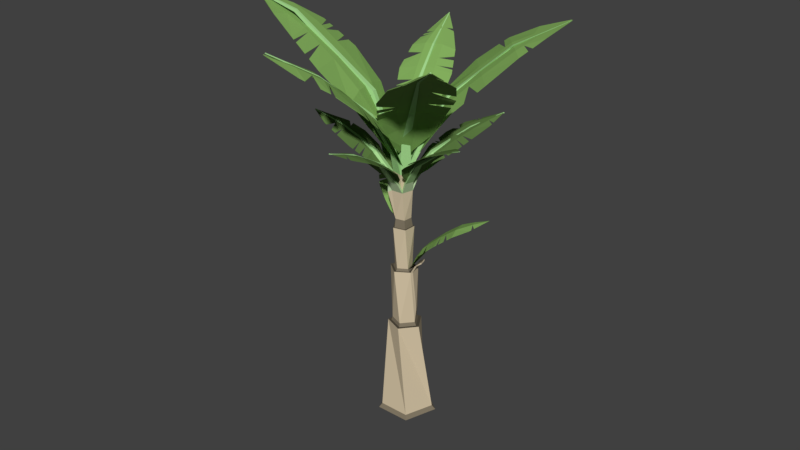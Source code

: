 # Source: BananaTree_Stage3_CameronChristianson.blend  (saved by Blender 2.79.0; exported with 4.5.12 LTS)
import bpy
from mathutils import Matrix  # noqa: F401  (used for matrix-valued properties, if any)

bpy.ops.wm.read_factory_settings(use_empty=True)
scene = bpy.context.scene
scene.name = 'Scene'

# ---- collections
col_collection_1 = bpy.data.collections.new('Collection 1'); scene.collection.children.link(col_collection_1)

# ---- materials (node trees are filled in below, after node groups)
mat_bananatree_brown_001 = bpy.data.materials.new('BananaTree_Brown_001')
mat_bananatree_brown_001.alpha_threshold = 0.0
mat_bananatree_brown_001.use_transparent_shadow = False
mat_bananatree_brown_001.diffuse_color = (0.6739, 0.5611, 0.3837, 1.0)
mat_bananatree_brown_001.specular_color = (1.0, 0.5482, 0.5381)
mat_bananatree_brown_001.roughness = 0.5
mat_bananatree_brown_001.specular_intensity = 0.181
mat_bananatree_brown_002 = bpy.data.materials.new('BananaTree_Brown_002')
mat_bananatree_brown_002.alpha_threshold = 0.0
mat_bananatree_brown_002.use_transparent_shadow = False
mat_bananatree_brown_002.diffuse_color = (0.214, 0.1796, 0.125, 1.0)
mat_bananatree_brown_002.specular_color = (1.0, 0.5482, 0.5381)
mat_bananatree_brown_002.roughness = 0.5
mat_bananatree_brown_002.specular_intensity = 0.181
mat_bananatree_brown_003 = bpy.data.materials.new('BananaTree_Brown_003')
mat_bananatree_brown_003.alpha_threshold = 0.0
mat_bananatree_brown_003.use_transparent_shadow = False
mat_bananatree_brown_003.diffuse_color = (0.08353, 0.07076, 0.05035, 1.0)
mat_bananatree_brown_003.specular_color = (1.0, 0.5482, 0.5381)
mat_bananatree_brown_003.roughness = 0.5
mat_bananatree_brown_003.specular_intensity = 0.181
mat_bananatree_green_001 = bpy.data.materials.new('BananaTree_Green_001')
mat_bananatree_green_001.alpha_threshold = 0.0
mat_bananatree_green_001.use_transparent_shadow = False
mat_bananatree_green_001.diffuse_color = (0.5021, 0.6739, 0.3864, 1.0)
mat_bananatree_green_001.specular_color = (1.0, 0.5482, 0.5381)
mat_bananatree_green_001.roughness = 0.5
mat_bananatree_green_001.specular_intensity = 0.181
mat_bananatree_green_002 = bpy.data.materials.new('BananaTree_Green_002')
mat_bananatree_green_002.alpha_threshold = 0.0
mat_bananatree_green_002.use_transparent_shadow = False
mat_bananatree_green_002.diffuse_color = (0.4411, 0.7484, 0.3189, 1.0)
mat_bananatree_green_002.specular_color = (1.0, 0.5482, 0.5381)
mat_bananatree_green_002.roughness = 0.5
mat_bananatree_green_002.specular_intensity = 0.181
mat_bananatree_green_003 = bpy.data.materials.new('BananaTree_Green_003')
mat_bananatree_green_003.alpha_threshold = 0.0
mat_bananatree_green_003.use_transparent_shadow = False
mat_bananatree_green_003.diffuse_color = (0.362, 0.65, 0.2644, 1.0)
mat_bananatree_green_003.specular_color = (1.0, 0.5482, 0.5381)
mat_bananatree_green_003.roughness = 0.5
mat_bananatree_green_003.specular_intensity = 0.181
mat_bananatree_leaves = bpy.data.materials.new('BananaTree_Leaves')
mat_bananatree_leaves.alpha_threshold = 0.0
mat_bananatree_leaves.use_transparent_shadow = False
mat_bananatree_leaves.diffuse_color = (0.1118, 0.2019, 0.05611, 1.0)
mat_bananatree_leaves.specular_color = (0.9697, 1.0, 0.6298)
mat_bananatree_leaves.roughness = 0.5
mat_bananatree_leaves.specular_intensity = 0.181
mat_bananatree_leaves_001 = bpy.data.materials.new('BananaTree_Leaves_001')
mat_bananatree_leaves_001.alpha_threshold = 0.0
mat_bananatree_leaves_001.use_transparent_shadow = False
mat_bananatree_leaves_001.diffuse_color = (0.2232, 0.4109, 0.1087, 1.0)
mat_bananatree_leaves_001.specular_color = (0.9697, 1.0, 0.6298)
mat_bananatree_leaves_001.roughness = 0.5
mat_bananatree_leaves_001.specular_intensity = 0.181
mat_bananatree_leaves_002 = bpy.data.materials.new('BananaTree_Leaves_002')
mat_bananatree_leaves_002.alpha_threshold = 0.0
mat_bananatree_leaves_002.use_transparent_shadow = False
mat_bananatree_leaves_002.diffuse_color = (0.384, 0.65, 0.1955, 1.0)
mat_bananatree_leaves_002.specular_color = (0.9697, 1.0, 0.6298)
mat_bananatree_leaves_002.roughness = 0.5
mat_bananatree_leaves_002.specular_intensity = 0.181

# ---- material node trees

# ---- world
world_world = bpy.data.worlds.new('World'); scene.world = world_world
world_world.color = (0.05088, 0.05088, 0.05088)
world_world.use_sun_shadow = False
world_world.sun_shadow_jitter_overblur = 0.0
world_world.cycles.sampling_method = 'MANUAL'

# ---- meshes
me_cylinder_003 = bpy.data.meshes.new('Cylinder.003')
me_cylinder_003.from_pydata([(-0.0705, -0.1254, 11.37), (-0.5236, -0.1092, 11.39), (-0.08492, -0.5492, 11.76), (-0.5203, -0.5334, 11.78), (-0.2601, 0.1034, 11.03), (-0.3414, 0.1056, 11.03), (-0.3162, -0.9123, 12.02), (-0.331, -0.9119, 12.02), (-0.2127, -0.108, 11.42), (-0.3929, -0.1016, 11.43), (-0.3936, -0.5258, 11.81), (-0.2231, -0.5319, 11.81), (-0.2743, 0.07726, 11.08), (-0.3153, 0.07838, 11.08), (-0.3268, -0.9036, 12.01), (-0.3208, -0.9038, 12.01), (-0.03507, -0.3373, 11.58), (-0.5609, -0.3183, 11.6), (-0.2161, -0.3185, 11.63), (-0.3914, -0.3122, 11.64), (-0.1777, -0.7313, 11.87), (-0.4423, -0.7218, 11.88), (-0.2716, -0.7156, 11.92), (-0.3598, -0.7125, 11.92), (-0.4589, -0.01168, 11.22), (-0.1272, -0.023, 11.21), (-0.3541, -0.002986, 11.26), (-0.2435, -0.006761, 11.26), (-0.04264, -0.2919, 11.54), (-0.04684, -0.2669, 11.51), (-0.05608, -0.2116, 11.46), (-0.06141, -0.1797, 11.43), (-0.214, -0.1908, 11.5), (-0.2153, -0.2683, 11.58), (-0.1608, -0.6983, 11.85), (-0.1161, -0.6104, 11.8), (-0.07825, -0.5209, 11.74), (-0.243, -0.6074, 11.85), (-0.222, -0.4982, 11.78), (-0.3928, -0.4538, 11.75), (-0.5318, -0.4729, 11.73), (-0.5239, -0.5148, 11.76), (0.01581, 0.2671, 11.47), (-0.157, -0.1655, 11.48), (0.4294, 0.09124, 11.85), (0.2631, -0.3245, 11.86), (-0.2794, 0.1766, 11.12), (-0.3097, 0.09888, 11.12), (0.7059, -0.268, 12.1), (0.7003, -0.2822, 12.1), (-0.04929, 0.134, 11.52), (-0.118, -0.03803, 11.52), (0.3007, -0.2008, 11.9), (0.3658, -0.03807, 11.9), (-0.2578, 0.1519, 11.18), (-0.2731, 0.1126, 11.18), (0.6937, -0.275, 12.09), (0.6959, -0.2692, 12.09), (0.2378, 0.2198, 11.68), (0.03708, -0.2823, 11.69), (0.1579, 0.04957, 11.73), (0.09095, -0.1178, 11.73), (0.5757, -0.06577, 11.96), (0.4747, -0.3184, 11.96), (0.529, -0.1528, 12.0), (0.4953, -0.237, 12.0), (-0.2327, -0.06276, 11.31), (-0.1067, 0.2541, 11.31), (-0.2038, 0.04004, 11.35), (-0.1618, 0.1457, 11.35), (-0.09518, -0.2027, 11.54), (-0.07434, -0.2153, 11.57), (-0.0398, -0.2361, 11.6), (0.004745, -0.2629, 11.65), (-0.06219, -0.05934, 11.57), (-0.04386, -0.06634, 11.59), (0.3055, 0.1744, 11.74), (0.1826, 0.2315, 11.63), (0.1444, 0.2397, 11.59), (0.05304, 0.09228, 11.62), (0.2075, 0.02866, 11.77), (0.4131, -0.2217, 11.96), (0.4019, -0.3205, 11.93), (0.4386, -0.3195, 11.94), (0.5509, -0.1681, 12.01), (0.6122, -0.1225, 12.0), (0.594, -0.09422, 11.98), (-0.3746, 0.5213, 11.51), (0.0454, 0.3078, 11.51), (-0.1589, 0.9113, 11.9), (0.2446, 0.7059, 11.9), (-0.2963, 0.2489, 11.13), (-0.2208, 0.2113, 11.13), (0.2292, 1.155, 12.1), (0.243, 1.148, 12.1), (-0.2393, 0.4611, 11.55), (-0.0723, 0.3762, 11.55), (0.1428, 0.7511, 11.92), (-0.01516, 0.8315, 11.92), (-0.2693, 0.2669, 11.19), (-0.2312, 0.248, 11.19), (0.2351, 1.142, 12.1), (0.2295, 1.145, 12.1), (-0.3062, 0.7348, 11.72), (0.1812, 0.4868, 11.72), (-0.1228, 0.6348, 11.74), (0.03971, 0.5522, 11.74), (0.01279, 1.041, 12.01), (0.2581, 0.9167, 12.01), (0.07955, 0.9509, 11.99), (0.1613, 0.9093, 11.99), (-0.06536, 0.2455, 11.34), (-0.373, 0.4013, 11.34), (-0.1591, 0.3015, 11.38), (-0.2617, 0.3534, 11.38), (0.09538, 0.3737, 11.59), (0.149, 0.4444, 11.67), (-0.006953, 0.4789, 11.66), (0.1501, 0.8136, 11.95), (0.2493, 0.7786, 11.94), (0.2514, 0.8129, 11.96), (-0.1809, 0.8849, 11.88), (-0.2036, 0.8577, 11.85), (-0.03666, 0.7922, 11.88), (-0.4253, -0.2325, 11.52), (-0.7054, 0.1713, 11.53), (-0.8053, -0.4894, 11.94), (-1.074, -0.1012, 11.95), (-0.3728, 0.06136, 11.13), (-0.4236, 0.1333, 11.13), (-1.277, -0.5241, 12.16), (-1.286, -0.5109, 12.16), (-0.5186, -0.1109, 11.57), (-0.6299, 0.04963, 11.57), (-1.003, -0.1933, 11.96), (-0.8974, -0.3452, 11.96), (-0.4051, 0.05749, 11.19), (-0.4307, 0.09375, 11.19), (-1.276, -0.5094, 12.15), (-1.272, -0.5147, 12.15), (-0.5877, -0.3977, 11.75), (-0.9127, 0.07104, 11.76), (-0.7063, -0.2154, 11.77), (-0.8146, -0.05917, 11.77), (-1.024, -0.5255, 12.06), (-1.188, -0.2896, 12.06), (-1.041, -0.4091, 12.04), (-1.096, -0.3304, 12.04), (-0.5776, 0.176, 11.35), (-0.3721, -0.1192, 11.34), (-0.518, 0.07757, 11.39), (-0.4495, -0.02082, 11.39), (-0.9477, -0.1541, 11.91), (-0.9742, -0.173, 11.93), (-1.003, -0.02487, 11.86), (-1.029, -0.05315, 11.89), (-1.046, -0.07052, 11.91), (-1.064, -0.09032, 11.93), (-0.9495, 0.03179, 11.8), (-0.9728, 0.006992, 11.83), (-0.8738, -0.1013, 11.83), (-0.7954, -0.276, 11.86), (-0.8722, -0.3281, 11.93), (-0.7899, -0.4829, 11.92), (-0.7699, -0.4745, 11.91), (-0.6956, -0.4431, 11.84), (-0.6609, -0.4285, 11.81), (-0.6506, 0.2558, 11.42), (-0.3734, 0.4778, 11.43), (-0.8624, 0.5291, 11.71), (-0.5959, 0.7423, 11.71), (-0.4175, 0.2037, 11.16), (-0.3682, 0.2439, 11.16), (-0.913, 0.872, 11.89), (-0.904, 0.8794, 11.89), (-0.5578, 0.3198, 11.46), (-0.4476, 0.408, 11.46), (-0.6677, 0.6745, 11.74), (-0.772, 0.5911, 11.74), (-0.423, 0.2285, 11.2), (-0.3981, 0.2487, 11.2), (-0.9023, 0.872, 11.89), (-0.9059, 0.8691, 11.89), (-0.782, 0.3713, 11.58), (-0.4602, 0.6289, 11.58), (-0.6654, 0.4543, 11.61), (-0.5582, 0.5401, 11.61), (-0.9014, 0.6885, 11.79), (-0.7395, 0.8182, 11.79), (-0.8381, 0.7289, 11.82), (-0.7841, 0.7721, 11.82), (-0.3603, 0.3806, 11.3), (-0.5629, 0.2179, 11.3), (-0.4185, 0.3235, 11.33), (-0.4861, 0.2692, 11.33), (-0.3995, 0.5231, 11.47), (-0.4128, 0.5463, 11.5), (-0.4786, 0.4451, 11.5), (-0.571, 0.5559, 11.63), (-0.6053, 0.598, 11.67), (-0.4827, 0.6476, 11.61), (-0.4956, 0.6585, 11.62), (-0.5356, 0.6919, 11.66), (-0.5577, 0.7104, 11.68), (-0.7559, 0.8243, 11.8), (-0.7787, 0.8328, 11.81), (-0.7912, 0.778, 11.82), (-0.8984, 0.6763, 11.78), (-0.892, 0.65, 11.77), (-0.8218, 0.6948, 11.8), (-0.8887, 0.6366, 11.76), (-0.8831, 0.6136, 11.75), (-0.8144, 0.6793, 11.79), (-0.8377, 0.4806, 11.67), (-0.811, 0.4282, 11.62), (-0.7272, 0.5336, 11.69), (-0.7256, 0.3218, 11.51), (-0.6983, 0.2978, 11.48), (-0.6834, 0.2847, 11.46), (-0.5994, 0.3717, 11.52), (-0.6128, 0.3885, 11.54), (-0.9512, 1.524, 12.13), (0.7545, 1.37, 12.14), (-0.7633, 3.185, 13.51), (0.8759, 3.036, 13.52), (-0.3253, 0.562, 10.85), (-0.01943, 0.5368, 10.85), (0.2136, 4.548, 14.38), (0.2695, 4.544, 14.38), (-0.4135, 1.437, 12.29), (0.2647, 1.376, 12.3), (0.4011, 3.041, 13.67), (-0.2405, 3.099, 13.67), (-0.2601, 0.6666, 11.04), (-0.1059, 0.6539, 11.04), (0.2509, 4.512, 14.36), (0.2284, 4.514, 14.36), (-1.016, 2.366, 12.88), (0.9638, 2.187, 12.9), (-0.3321, 2.266, 13.05), (0.3278, 2.206, 13.05), (-0.3631, 3.87, 13.88), (0.6331, 3.78, 13.89), (-0.007002, 3.799, 14.04), (0.3251, 3.769, 14.04), (0.4707, 0.9872, 11.54), (-0.778, 1.098, 11.53), (0.07845, 0.9834, 11.69), (-0.3377, 1.02, 11.69), (0.8173, 1.615, 12.37), (0.8494, 1.741, 12.48), (0.2825, 1.609, 12.51), (0.3364, 2.304, 13.12), (0.3594, 2.565, 13.32), (0.9492, 2.327, 13.0), (0.9408, 2.409, 13.06), (0.915, 2.659, 13.24), (0.9006, 2.797, 13.34), (0.5969, 3.856, 13.94), (0.5464, 3.962, 14.0), (0.3206, 3.814, 14.06), (-0.3937, 3.818, 13.85), (-0.4599, 3.704, 13.79), (-0.06474, 3.626, 13.95), (-0.4935, 3.647, 13.76), (-0.5511, 3.548, 13.7), (-0.09092, 3.548, 13.91), (-0.8409, 2.933, 13.31), (-0.9249, 2.661, 13.11), (-0.279, 2.748, 13.41), (-0.9882, 2.005, 12.56), (-0.9748, 1.83, 12.4), (-0.9674, 1.735, 12.32), (-0.382, 1.757, 12.58), (-0.3719, 1.86, 12.68), (-1.795, -0.9259, 12.61), (-1.42, 1.414, 12.65), (-3.958, -0.546, 14.65), (-3.596, 1.703, 14.69), (-0.6466, -0.08278, 10.71), (-0.5831, 0.3371, 10.72), (-5.704, 0.9102, 15.71), (-5.693, 0.9869, 15.72), (-1.711, -0.191, 12.84), (-1.562, 0.7394, 12.86), (-3.654, 1.143, 14.76), (-3.796, 0.2632, 14.74), (-0.7694, 0.01199, 10.99), (-0.7373, 0.2237, 10.99), (-5.653, 0.9589, 15.68), (-5.658, 0.928, 15.68), (-2.902, -0.9557, 13.72), (-2.467, 1.76, 13.76), (-2.705, 0.07458, 13.82), (-2.56, 0.9799, 13.83), (-4.835, 0.06116, 15.23), (-4.616, 1.428, 15.25), (-4.507, 0.523, 15.12), (-4.434, 0.9786, 15.13), (-0.9668, 1.002, 11.78), (-1.239, -0.7114, 11.75), (-1.086, 0.4609, 11.99), (-1.177, -0.1102, 11.98), (-3.334, 1.096, 14.49), (-3.489, 1.119, 14.62), (-3.096, 1.728, 14.28), (-3.281, 1.719, 14.43), (-3.395, 1.713, 14.52), (-3.525, 1.706, 14.63), (-2.724, 1.747, 13.97), (-2.887, 1.739, 14.1), (-2.904, 1.031, 14.12), (-3.214, 0.1626, 14.25), (-3.652, 0.2384, 14.62), (-3.883, -0.5749, 14.58), (-3.786, -0.6125, 14.5), (-3.426, -0.7525, 14.18), (-3.257, -0.8179, 14.03), (0.8991, 1.526, 12.54), (1.646, -0.6196, 12.52), (2.968, 2.166, 14.42), (3.685, 0.103, 14.41), (0.2462, 0.3141, 10.73), (0.3833, -0.0692, 10.72), (5.14, 1.718, 15.36), (5.165, 1.648, 15.36), (1.17, 0.8652, 12.74), (1.467, 0.01202, 12.74), (3.483, 0.6006, 14.49), (3.202, 1.408, 14.5), (0.4026, 0.2867, 10.99), (0.4717, 0.09351, 10.98), (5.118, 1.654, 15.33), (5.108, 1.683, 15.33), (1.859, 2.042, 13.57), (2.726, -0.4486, 13.55), (2.163, 1.082, 13.64), (2.452, 0.2516, 13.64), (4.004, 2.045, 14.94), (4.44, 0.7921, 14.93), (3.933, 1.507, 14.84), (4.078, 1.09, 14.83), (1.046, -0.4678, 11.71), (0.4968, 1.102, 11.72), (0.9091, 0.04077, 11.93), (0.726, 0.564, 11.93), (2.043, -0.5567, 12.9), (2.47, -0.4891, 13.31), (2.042, 0.1518, 13.26), (3.718, 0.7937, 14.63), (3.946, 0.3407, 14.59), (4.068, 0.4528, 14.67), (2.802, 2.147, 14.3), (2.631, 2.128, 14.16), (2.994, 1.343, 14.33), (1.406, -0.6624, 12.37), (-0.64, -1.59, 12.4), (2.273, -2.652, 14.2), (0.3056, -3.542, 14.23), (0.06335, 0.005835, 10.68), (-0.302, -0.1633, 10.68), (2.044, -4.823, 15.38), (1.977, -4.854, 15.38), (0.7369, -0.9075, 12.58), (-0.07672, -1.276, 12.6), (0.8511, -3.237, 14.43), (1.621, -2.889, 14.42), (0.05765, -0.1519, 10.94), (-0.1265, -0.2372, 10.94), (1.978, -4.807, 15.35), (2.005, -4.794, 15.35), (2.028, -1.567, 13.37), (-0.3468, -2.642, 13.41), (1.184, -1.891, 13.59), (0.3919, -2.25, 13.6), (2.261, -3.686, 14.7), (1.066, -4.227, 14.73), (1.81, -3.832, 14.92), (1.411, -4.013, 14.93), (-0.5666, -0.9808, 11.6), (0.9301, -0.3, 11.58), (-0.1208, -0.7197, 11.8), (0.3781, -0.4927, 11.79), (-0.5465, -1.925, 12.72), (-0.5151, -2.038, 12.83), (-0.4629, -2.225, 13.01), (-0.3956, -2.467, 13.24), (0.04848, -1.536, 12.87), (0.08958, -1.622, 12.95), (2.115, -1.95, 13.66), (1.874, -1.342, 13.12), (1.767, -1.186, 12.95), (0.9576, -1.393, 13.08), (1.288, -2.129, 13.79), (1.174, -3.685, 14.72), (0.8043, -3.992, 14.56), (0.9362, -4.111, 14.64), (1.835, -3.959, 14.97), (2.2, -4.005, 14.89), (2.23, -3.846, 14.8), (-0.2091, -1.74, 11.9), (-1.73, -0.1699, 11.99), (-1.66, -3.162, 13.78), (-3.121, -1.653, 13.86), (-0.1184, -0.3141, 10.24), (-0.3934, -0.03502, 10.25), (-3.666, -3.65, 15.03), (-3.717, -3.599, 15.03), (-0.6439, -1.204, 12.13), (-1.249, -0.5799, 12.16), (-2.653, -2.049, 14.04), (-2.081, -2.64, 14.0), (-0.2527, -0.3571, 10.49), (-0.3913, -0.2164, 10.5), (-3.675, -3.585, 15.0), (-3.654, -3.605, 15.0), (-0.7852, -2.593, 12.92), (-2.55, -0.7705, 13.02), (-1.35, -1.923, 13.15), (-1.938, -1.315, 13.18), (-2.586, -3.485, 14.32), (-3.474, -2.567, 14.37), (-2.858, -3.116, 14.54), (-3.155, -2.81, 14.55), (-1.186, -0.04834, 11.18), (-0.07094, -1.196, 11.12), (-0.791, -0.368, 11.36), (-0.4193, -0.7505, 11.34), (-0.662, -2.411, 12.7), (-0.5939, -2.31, 12.58), (-0.4435, -2.087, 12.32), (-0.3569, -1.959, 12.16), (-0.9217, -1.487, 12.53), (-1.182, -1.751, 12.91), (-2.418, -3.426, 14.22), (-1.971, -3.271, 13.96), (-1.543, -3.086, 13.66), (-2.4, -2.835, 14.22), (-1.965, -2.527, 13.87), (-2.412, -1.802, 13.75), (-2.96, -1.404, 13.62), (-3.071, -1.576, 13.79), (-0.0608, -0.1797, 11.44), (-0.06989, -0.1253, 11.39), (-0.3922, -0.1015, 11.44), (-0.523, -0.1091, 11.4), (-0.5232, -0.5148, 11.77), (-0.5197, -0.5334, 11.79), (-0.2225, -0.5319, 11.82), (-0.08431, -0.5491, 11.77), (-0.3146, 0.07844, 11.1), (-0.3408, 0.1056, 11.04), (-0.4583, -0.01161, 11.24), (-0.1266, -0.02294, 11.22), (-0.2595, 0.1034, 11.04), (-0.3202, -0.9037, 12.02), (-0.3156, -0.9122, 12.03), (-0.1155, -0.6104, 11.81), (-0.4417, -0.7217, 11.89), (-0.3304, -0.9118, 12.03), (-0.2121, -0.108, 11.43), (-0.393, -0.5257, 11.82), (-0.2737, 0.07733, 11.09), (-0.3261, -0.9036, 12.02), (-0.271, -0.7156, 11.93), (-0.3592, -0.7124, 11.93), (-0.3535, -0.002922, 11.27), (-0.2429, -0.006697, 11.27), (-0.2214, -0.4981, 11.79), (-0.3922, -0.4538, 11.77), (-0.07764, -0.5208, 11.75), (-0.03445, -0.3372, 11.6), (-0.5603, -0.3183, 11.61), (-0.2147, -0.2682, 11.59), (-0.2155, -0.3184, 11.64), (-0.3908, -0.3121, 11.65), (-0.177, -0.7312, 11.88), (-0.2424, -0.6073, 11.86), (-0.04203, -0.2919, 11.55), (-0.04622, -0.2668, 11.53), (-0.05547, -0.2115, 11.47), (-0.2134, -0.1908, 11.52), (-0.1602, -0.6982, 11.86), (-0.5312, -0.4728, 11.74), (0.145, 0.2397, 11.61), (0.01642, 0.2672, 11.49), (-0.1174, -0.03797, 11.53), (-0.1564, -0.1655, 11.49), (0.03769, -0.2823, 11.7), (0.2637, -0.3244, 11.87), (0.3664, -0.03801, 11.91), (0.43, 0.09131, 11.87), (-0.2725, 0.1127, 11.19), (-0.3091, 0.09894, 11.13), (-0.2321, -0.06269, 11.32), (-0.1061, 0.2541, 11.32), (-0.2787, 0.1767, 11.13), (0.6965, -0.2692, 12.1), (0.7065, -0.2679, 12.11), (0.5763, -0.0657, 11.97), (0.4753, -0.3184, 11.97), (0.7009, -0.2821, 12.11), (-0.04868, 0.1341, 11.53), (0.3013, -0.2007, 11.91), (-0.2572, 0.1519, 11.19), (0.6943, -0.2749, 12.1), (0.5515, -0.168, 12.03), (0.496, -0.237, 12.02), (-0.2031, 0.0401, 11.37), (-0.1611, 0.1457, 11.37), (0.2081, 0.02873, 11.78), (0.09156, -0.1177, 11.74), (0.4025, -0.3204, 11.94), (0.4137, -0.2216, 11.97), (0.005359, -0.2628, 11.66), (0.05366, 0.09235, 11.63), (0.1585, 0.04963, 11.74), (-0.04325, -0.06627, 11.61), (0.2384, 0.2198, 11.69), (0.5946, -0.09416, 11.99), (0.4393, -0.3194, 11.96), (0.5296, -0.1527, 12.01), (-0.09456, -0.2027, 11.56), (-0.07373, -0.2152, 11.58), (-0.03918, -0.236, 11.62), (-0.06158, -0.05928, 11.59), (0.3061, 0.1745, 11.75), (0.1832, 0.2316, 11.64), (0.6129, -0.1225, 12.01), (-0.3056, 0.7349, 11.74), (-0.374, 0.5214, 11.52), (-0.07169, 0.3763, 11.56), (0.04602, 0.3078, 11.52), (0.1818, 0.4869, 11.73), (0.2452, 0.706, 11.91), (-0.01455, 0.8316, 11.93), (-0.1583, 0.9114, 11.92), (-0.2306, 0.248, 11.2), (-0.2202, 0.2114, 11.14), (-0.06475, 0.2455, 11.35), (-0.3724, 0.4013, 11.35), (-0.2957, 0.249, 11.14), (0.2301, 1.145, 12.11), (0.2298, 1.155, 12.11), (0.01341, 1.041, 12.02), (0.2587, 0.9167, 12.02), (0.2436, 1.148, 12.11), (-0.2387, 0.4612, 11.56), (0.1434, 0.7512, 11.93), (-0.2687, 0.267, 11.2), (0.2357, 1.142, 12.11), (0.08016, 0.951, 12.0), (0.1619, 0.9094, 12.0), (-0.1585, 0.3016, 11.39), (-0.261, 0.3535, 11.39), (-0.03605, 0.7923, 11.9), (0.04032, 0.5523, 11.75), (-0.203, 0.8578, 11.86), (0.1496, 0.4444, 11.68), (-0.1222, 0.6349, 11.75), (-0.006339, 0.4789, 11.67), (0.2521, 0.8129, 11.97), (0.1507, 0.8136, 11.96), (0.09599, 0.3737, 11.6), (0.2499, 0.7786, 11.95), (-0.1803, 0.885, 11.89), (-0.5871, -0.3976, 11.76), (-0.4247, -0.2324, 11.53), (-0.6293, 0.0497, 11.58), (-0.7048, 0.1713, 11.54), (-1.063, -0.09026, 11.95), (-1.074, -0.1012, 11.96), (-0.8968, -0.3452, 11.97), (-0.8047, -0.4893, 11.95), (-0.4301, 0.09381, 11.2), (-0.423, 0.1333, 11.14), (-0.5769, 0.1761, 11.36), (-0.3714, -0.1191, 11.35), (-0.3722, 0.06142, 11.14), (-1.272, -0.5146, 12.16), (-1.276, -0.524, 12.17), (-1.024, -0.5254, 12.07), (-1.187, -0.2896, 12.07), (-1.285, -0.5109, 12.17), (-0.5179, -0.1108, 11.58), (-1.002, -0.1932, 11.97), (-0.4045, 0.05755, 11.2), (-1.275, -0.5093, 12.16), (-1.041, -0.409, 12.05), (-1.095, -0.3304, 12.05), (-0.5173, 0.07764, 11.4), (-0.4488, -0.02076, 11.4), (-0.8716, -0.3281, 11.94), (-0.9736, -0.1729, 11.94), (-0.6602, -0.4284, 11.82), (-0.9121, 0.0711, 11.77), (-0.7057, -0.2153, 11.78), (-0.814, -0.0591, 11.78), (-0.8731, -0.1013, 11.84), (-0.9471, -0.1541, 11.92), (-0.9722, 0.007057, 11.84), (-1.002, -0.02481, 11.87), (-1.029, -0.05308, 11.91), (-1.045, -0.07046, 11.93), (-0.9489, 0.03185, 11.81), (-0.7948, -0.2759, 11.87), (-0.7893, -0.4828, 11.94), (-0.7693, -0.4744, 11.92), (-0.695, -0.4431, 11.85), (-0.6828, 0.2847, 11.47), (-0.65, 0.2559, 11.43), (-0.447, 0.4081, 11.47), (-0.3728, 0.4778, 11.44), (-0.5571, 0.7105, 11.69), (-0.5953, 0.7424, 11.73), (-0.7714, 0.5912, 11.75), (-0.8618, 0.5292, 11.72), (-0.3975, 0.2488, 11.21), (-0.3676, 0.244, 11.17), (-0.3597, 0.3807, 11.31), (-0.5623, 0.2179, 11.31), (-0.4169, 0.2038, 11.17), (-0.9053, 0.8692, 11.9), (-0.9124, 0.8721, 11.9), (-0.8825, 0.6137, 11.76), (-0.7781, 0.8328, 11.83), (-0.9034, 0.8794, 11.9), (-0.5572, 0.3198, 11.47), (-0.6671, 0.6746, 11.76), (-0.4224, 0.2285, 11.21), (-0.9016, 0.8721, 11.9), (-0.8375, 0.7289, 11.83), (-0.7906, 0.7781, 11.84), (-0.4179, 0.3236, 11.34), (-0.4854, 0.2693, 11.34), (-0.7266, 0.5336, 11.7), (-0.6047, 0.5981, 11.68), (-0.8104, 0.4283, 11.64), (-0.7814, 0.3714, 11.59), (-0.4122, 0.5464, 11.51), (-0.4596, 0.6289, 11.6), (-0.6122, 0.3886, 11.55), (-0.6648, 0.4543, 11.62), (-0.478, 0.4452, 11.51), (-0.5576, 0.5402, 11.63), (-0.9008, 0.6886, 11.8), (-0.7389, 0.8182, 11.8), (-0.8212, 0.6949, 11.81), (-0.7835, 0.7721, 11.83), (-0.3989, 0.5232, 11.49), (-0.5704, 0.556, 11.64), (-0.482, 0.6477, 11.62), (-0.495, 0.6586, 11.63), (-0.535, 0.6919, 11.67), (-0.7553, 0.8243, 11.81), (-0.8978, 0.6764, 11.79), (-0.8137, 0.6794, 11.8), (-0.8913, 0.65, 11.78), (-0.8881, 0.6366, 11.77), (-0.8371, 0.4807, 11.68), (-0.725, 0.3218, 11.52), (-0.5988, 0.3718, 11.53), (-0.6977, 0.2978, 11.49), (-0.9668, 1.735, 12.33), (-0.9506, 1.524, 12.14), (0.2654, 1.376, 12.31), (0.7551, 1.37, 12.15), (0.9012, 2.797, 13.36), (0.8765, 3.036, 13.53), (-0.2399, 3.099, 13.68), (-0.7627, 3.185, 13.52), (-0.1053, 0.654, 11.06), (-0.01881, 0.5369, 10.86), (0.4713, 0.9873, 11.55), (-0.7773, 1.098, 11.54), (-0.3246, 0.562, 10.86), (0.229, 4.514, 14.37), (0.2142, 4.548, 14.39), (-0.5505, 3.548, 13.72), (0.547, 3.962, 14.02), (0.2701, 4.544, 14.39), (-0.4129, 1.437, 12.3), (0.4017, 3.041, 13.68), (-0.2595, 0.6667, 11.06), (0.2515, 4.512, 14.37), (-0.006388, 3.799, 14.05), (0.3212, 3.814, 14.07), (0.07907, 0.9834, 11.71), (-0.3371, 1.02, 11.7), (-0.2784, 2.749, 13.42), (0.36, 2.565, 13.33), (-0.9242, 2.661, 13.12), (-1.015, 2.366, 12.9), (0.85, 1.741, 12.5), (0.9644, 2.187, 12.91), (-0.3713, 1.861, 12.69), (-0.3315, 2.266, 13.06), (0.2831, 1.609, 12.52), (0.3285, 2.206, 13.06), (-0.3625, 3.87, 13.89), (0.6337, 3.78, 13.9), (-0.06413, 3.626, 13.96), (0.3257, 3.769, 14.05), (0.8179, 1.615, 12.38), (0.3371, 2.304, 13.14), (0.9498, 2.328, 13.01), (0.9414, 2.409, 13.07), (0.9156, 2.659, 13.25), (0.5975, 3.856, 13.95), (-0.3931, 3.818, 13.86), (-0.0903, 3.548, 13.92), (-0.4593, 3.704, 13.8), (-0.4929, 3.647, 13.77), (-0.8403, 2.933, 13.33), (-0.9876, 2.005, 12.57), (-0.3814, 1.757, 12.59), (-0.9741, 1.83, 12.42), (-2.902, -0.9556, 13.73), (-1.794, -0.9258, 12.62), (-1.561, 0.7395, 12.87), (-1.419, 1.414, 12.66), (-3.524, 1.706, 14.64), (-3.596, 1.703, 14.7), (-3.795, 0.2633, 14.76), (-3.957, -0.5459, 14.66), (-0.7367, 0.2237, 11.01), (-0.5825, 0.3372, 10.73), (-0.9662, 1.002, 11.79), (-1.238, -0.7113, 11.77), (-0.646, -0.08271, 10.73), (-5.657, 0.9281, 15.69), (-5.704, 0.9102, 15.73), (-4.834, 0.06123, 15.24), (-4.615, 1.428, 15.26), (-5.692, 0.9869, 15.73), (-1.711, -0.1909, 12.86), (-3.654, 1.143, 14.77), (-0.7688, 0.01205, 11.0), (-5.652, 0.959, 15.69), (-4.506, 0.5231, 15.14), (-4.433, 0.9787, 15.14), (-1.086, 0.4609, 12.0), (-1.176, -0.1102, 12.0), (-3.651, 0.2384, 14.63), (-3.488, 1.119, 14.63), (-3.257, -0.8178, 14.04), (-2.466, 1.76, 13.77), (-2.704, 0.07464, 13.83), (-2.559, 0.98, 13.84), (-2.903, 1.031, 14.13), (-3.334, 1.096, 14.5), (-2.886, 1.739, 14.12), (-3.095, 1.728, 14.29), (-3.28, 1.719, 14.44), (-3.394, 1.713, 14.53), (-2.723, 1.747, 13.98), (-3.213, 0.1626, 14.26), (-3.882, -0.5749, 14.59), (-3.786, -0.6124, 14.51), (-3.425, -0.7524, 14.19), (1.859, 2.042, 13.58), (0.8997, 1.526, 12.55), (1.468, 0.01209, 12.75), (1.647, -0.6195, 12.53), (2.726, -0.4485, 13.56), (3.686, 0.1031, 14.42), (3.202, 1.408, 14.51), (2.968, 2.166, 14.43), (0.4723, 0.09358, 11.0), (0.3839, -0.06913, 10.73), (1.047, -0.4677, 11.72), (0.4974, 1.102, 11.74), (0.2468, 0.3141, 10.74), (5.108, 1.683, 15.34), (5.14, 1.719, 15.37), (4.005, 2.045, 14.95), (4.441, 0.7922, 14.94), (5.165, 1.648, 15.37), (1.171, 0.8653, 12.76), (3.483, 0.6007, 14.5), (0.4032, 0.2868, 11.0), (5.118, 1.655, 15.34), (3.934, 1.508, 14.85), (4.079, 1.09, 14.85), (0.9097, 0.04083, 11.94), (0.7266, 0.564, 11.94), (2.995, 1.343, 14.34), (2.453, 0.2517, 13.65), (2.632, 2.128, 14.18), (2.47, -0.4891, 13.32), (2.164, 1.082, 13.65), (2.043, 0.1519, 13.27), (4.069, 0.4528, 14.68), (3.718, 0.7938, 14.64), (2.044, -0.5566, 12.91), (3.946, 0.3408, 14.6), (2.803, 2.147, 14.31), (1.767, -1.186, 12.96), (1.407, -0.6623, 12.38), (-0.07611, -1.276, 12.61), (-0.6394, -1.589, 12.41), (-0.3462, -2.642, 13.42), (0.3062, -3.542, 14.25), (1.622, -2.889, 14.43), (2.273, -2.652, 14.21), (-0.1259, -0.2371, 10.95), (-0.3014, -0.1632, 10.7), (-0.566, -0.9807, 11.61), (0.9307, -0.2999, 11.59), (0.06396, 0.005899, 10.69), (2.005, -4.794, 15.36), (2.044, -4.823, 15.39), (2.262, -3.686, 14.72), (1.066, -4.227, 14.74), (1.978, -4.854, 15.39), (0.7375, -0.9074, 12.6), (0.8517, -3.237, 14.44), (0.05826, -0.1519, 10.95), (1.978, -4.807, 15.36), (1.836, -3.958, 14.99), (1.412, -4.013, 14.94), (-0.1202, -0.7196, 11.81), (0.3787, -0.4927, 11.81), (1.289, -2.129, 13.8), (0.3925, -2.25, 13.61), (0.8049, -3.992, 14.57), (1.175, -3.685, 14.73), (-0.395, -2.467, 13.25), (0.9582, -1.393, 13.09), (1.184, -1.891, 13.6), (0.0902, -1.622, 12.97), (2.029, -1.567, 13.38), (2.231, -3.846, 14.81), (0.9368, -4.111, 14.65), (1.81, -3.832, 14.93), (-0.5459, -1.925, 12.74), (-0.5145, -2.038, 12.84), (-0.4623, -2.225, 13.02), (0.0491, -1.536, 12.88), (2.115, -1.95, 13.67), (1.874, -1.342, 13.13), (2.201, -4.005, 14.91), (-0.3563, -1.959, 12.18), (-0.2085, -1.74, 11.91), (-1.248, -0.5799, 12.17), (-1.73, -0.1698, 12.0), (-3.071, -1.576, 13.8), (-3.12, -1.653, 13.87), (-2.08, -2.64, 14.02), (-1.659, -3.162, 13.79), (-0.3907, -0.2163, 10.51), (-0.3928, -0.03496, 10.26), (-1.186, -0.04828, 11.19), (-0.07033, -1.196, 11.13), (-0.1178, -0.314, 10.25), (-3.654, -3.605, 15.01), (-3.666, -3.65, 15.04), (-1.97, -3.271, 13.97), (-3.473, -2.567, 14.38), (-3.716, -3.599, 15.05), (-0.6432, -1.204, 12.14), (-2.652, -2.049, 14.05), (-0.2521, -0.357, 10.51), (-3.674, -3.585, 15.01), (-2.858, -3.116, 14.55), (-3.154, -2.81, 14.57), (-0.7904, -0.3679, 11.37), (-0.4187, -0.7504, 11.35), (-1.965, -2.526, 13.88), (-2.411, -1.802, 13.76), (-1.542, -3.086, 13.68), (-0.7846, -2.593, 12.93), (-2.55, -0.7705, 13.03), (-1.181, -1.751, 12.92), (-1.35, -1.923, 13.16), (-1.938, -1.315, 13.2), (-2.585, -3.485, 14.33), (-2.399, -2.835, 14.24), (-0.6614, -2.411, 12.71), (-0.5933, -2.31, 12.59), (-0.4429, -2.087, 12.33), (-0.9211, -1.487, 12.54), (-2.417, -3.426, 14.24), (-2.959, -1.404, 13.64), (0.1681, -0.1817, 9.969), (0.04659, 0.2251, 9.974), (-0.1813, -0.423, 9.97), (-0.5187, -0.1654, 9.974), (-0.3779, 0.2352, 9.977), (0.03402, -0.1361, 10.19), (-0.03917, 0.1088, 10.2), (-0.1841, -0.2789, 10.21), (-0.3882, -0.124, 10.21), (-0.296, 0.1147, 10.2), (1.303, 0.2999, 12.59), (1.227, 0.5406, 12.59), (1.244, 0.343, 12.75), (1.198, 0.488, 12.75), (0.3177, -1.136, 12.58), (0.5039, -1.006, 12.57), (0.3193, -1.064, 12.72), (0.4314, -0.9854, 12.71), (-1.166, -0.8816, 12.23), (-0.9859, -1.017, 12.22), (-1.095, -0.8705, 12.35), (-0.9869, -0.9521, 12.35), (-1.35, 0.509, 12.56), (-1.444, 0.2477, 12.56), (-1.31, 0.4203, 12.72), (-1.367, 0.2633, 12.72), (-0.1016, 1.324, 12.12), (-0.3452, 1.329, 12.12), (-0.1511, 1.258, 12.26), (-0.2978, 1.262, 12.26), (-0.6298, -0.08386, 10.57), (-0.5242, 0.2167, 10.58), (-0.5445, -0.04964, 10.78), (-0.4825, 0.1323, 10.79), (-0.5016, -0.2327, 10.86), (-0.3489, -0.3489, 10.85), (-0.5877, -0.2653, 10.66), (-0.3358, -0.4582, 10.66), (-0.01955, 0.3066, 10.72), (-0.2114, 0.3112, 10.72), (0.04482, 0.3939, 10.55), (-0.2738, 0.4015, 10.55), (0.09975, -0.1698, 11.18), (-0.1625, -0.3509, 11.18), (0.0002524, -0.1357, 11.36), (-0.1578, -0.2448, 11.36), (0.2232, -0.0954, 10.69), (0.1683, 0.08845, 10.69), (0.2327, 0.1758, 10.53), (0.3239, -0.1296, 10.52), (3.316, 0.9932, 14.5), (3.279, 1.072, 14.49), (3.318, 0.9652, 14.55), (3.304, 1.012, 14.55), (1.145, -3.177, 14.45), (1.22, -3.117, 14.45), (1.15, -3.15, 14.5), (1.196, -3.116, 14.49), (-2.409, -2.348, 14.01), (-2.336, -2.403, 14.01), (-2.38, -2.34, 14.06), (-2.336, -2.373, 14.06), (-4.184, 0.6464, 15.21), (-4.246, 0.5053, 15.21), (-4.171, 0.6016, 15.3), (-4.205, 0.5165, 15.3), (0.1209, 3.042, 13.64), (0.01046, 3.044, 13.64), (0.09857, 3.012, 13.7), (0.0321, 3.013, 13.69), (5.12, 1.653, 15.33), (5.107, 1.694, 15.33), (5.123, 1.648, 15.35), (5.115, 1.673, 15.35), (1.979, -4.881, 15.4), (2.032, -4.845, 15.4), (1.979, -4.858, 15.43), (2.011, -4.836, 15.43), (-3.691, -3.54, 15.06), (-3.644, -3.576, 15.06), (-3.671, -3.534, 15.09), (-3.643, -3.556, 15.09), (-5.685, 0.9817, 15.69), (-5.71, 0.9078, 15.69), (-5.669, 0.9569, 15.73), (-5.685, 0.9153, 15.73), (0.2711, 4.569, 14.39), (0.2227, 4.569, 14.39), (0.2724, 4.589, 14.42), (0.2417, 4.589, 14.42), (0.06608, -0.1411, 9.31), (-0.0206, 0.149, 9.314), (-0.183, -0.3132, 9.31), (-0.4237, -0.1295, 9.314), (-0.3233, 0.1562, 9.316), (-0.1242, 0.002525, 10.74), (-0.1585, 0.1171, 10.74), (-0.2263, -0.06428, 10.75), (-0.3218, 0.008227, 10.75), (-0.2787, 0.1199, 10.75), (-0.2097, 0.1486, 11.23), (-0.2336, 0.2796, 11.21), (-0.3319, 0.08635, 11.23), (-0.429, 0.1773, 11.21), (-0.3666, 0.2958, 11.2), (0.914, 0.4608, 7.067), (0.6075, -0.8255, 7.076), (2.162, 0.1332, 8.13), (1.867, -1.103, 8.139), (0.1095, 0.08903, 6.079), (0.05643, -0.1419, 6.078), (3.096, -0.7642, 8.804), (3.086, -0.8064, 8.804), (0.7878, 0.05954, 7.192), (0.6659, -0.4519, 7.195), (1.923, -0.7405, 8.258), (2.039, -0.2567, 8.254), (0.1823, 0.02767, 6.229), (0.1555, -0.08874, 6.228), (3.064, -0.7888, 8.786), (3.068, -0.7718, 8.786), (1.565, 0.417, 7.649), (1.209, -1.076, 7.66), (1.412, -0.09445, 7.775), (1.293, -0.5921, 7.778), (2.642, -0.2485, 8.418), (2.463, -0.9997, 8.424), (2.548, -0.5127, 8.542), (2.488, -0.7631, 8.544), (0.3463, -0.5663, 6.61), (0.5693, 0.3756, 6.606), (0.3868, -0.2661, 6.731), (0.4611, 0.04781, 6.729), (0.7879, -0.9007, 7.251), (0.8801, -0.9391, 7.341), (0.8421, -0.4913, 7.359), (1.367, -0.6095, 7.835), (1.565, -0.656, 7.985), (1.317, -1.08, 7.739), (1.38, -1.083, 7.785), (1.574, -1.091, 7.926), (1.682, -1.095, 8.004), (2.525, -0.9805, 8.461), (2.611, -0.9536, 8.514), (2.523, -0.7647, 8.558), (2.605, -0.2192, 8.396), (2.526, -0.1561, 8.348), (2.422, -0.4494, 8.471), (2.485, -0.1241, 8.324), (2.416, -0.06911, 8.283), (2.365, -0.4207, 8.439), (1.979, 0.2204, 7.982), (1.78, 0.3147, 7.823), (1.775, -0.1885, 8.053), (1.286, 0.4358, 7.4), (1.15, 0.4449, 7.279), (1.077, 0.4499, 7.213), (1.029, 3.958e-05, 7.417), (1.107, -0.01917, 7.49), (-1.018, 0.5006, 8.485), (-0.2144, 1.004, 8.469), (-1.531, 1.39, 9.104), (-0.759, 1.873, 9.089), (-0.4032, 0.2392, 7.812), (-0.2598, 0.3302, 7.807), (-1.58, 2.363, 9.347), (-1.554, 2.38, 9.346), (-0.7816, 0.6855, 8.565), (-0.4621, 0.8856, 8.558), (-0.9455, 1.75, 9.127), (-1.248, 1.56, 9.133), (-0.4155, 0.3211, 7.909), (-0.3432, 0.367, 7.906), (-1.551, 2.359, 9.336), (-1.561, 2.352, 9.336), (-1.351, 0.9023, 8.833), (-0.418, 1.486, 8.814), (-0.9912, 1.121, 8.86), (-0.6803, 1.315, 8.854), (-1.595, 1.85, 9.246), (-1.126, 2.144, 9.237), (-1.367, 1.866, 9.22), (-1.21, 1.964, 9.217), (-0.193, 0.6969, 8.175), (-0.7807, 0.3281, 8.188), (-0.3946, 0.6074, 8.264), (-0.5905, 0.4844, 8.268), (-0.868, 1.623, 9.047), (-0.9054, 1.684, 9.086), (-0.6079, 1.701, 8.967), (-0.6638, 1.765, 9.012), (-0.6982, 1.804, 9.04), (-0.7374, 1.848, 9.071), (-0.4957, 1.574, 8.877), (-0.5448, 1.63, 8.916), (-0.7637, 1.452, 8.94), (-1.111, 1.326, 8.987), (-1.214, 1.502, 9.097), (-1.519, 1.355, 9.084), (-1.502, 1.311, 9.06), (-1.44, 1.144, 8.967), (-1.411, 1.066, 8.924), (1.077, 0.4494, 7.222), (0.914, 0.4603, 7.076), (0.6659, -0.4524, 7.205), (0.6075, -0.826, 7.085), (1.682, -1.096, 8.014), (1.867, -1.103, 8.148), (2.039, -0.2572, 8.264), (2.162, 0.1328, 8.139), (0.1555, -0.08922, 6.238), (0.05641, -0.1424, 6.087), (0.3463, -0.5667, 6.619), (0.5693, 0.3751, 6.615), (0.1095, 0.08855, 6.088), (3.068, -0.7722, 8.795), (3.096, -0.7647, 8.813), (2.416, -0.06959, 8.292), (2.611, -0.9541, 8.524), (3.086, -0.8069, 8.813), (0.7878, 0.05907, 7.201), (1.923, -0.741, 8.268), (0.1823, 0.0272, 6.238), (3.064, -0.7892, 8.795), (2.548, -0.5132, 8.551), (2.523, -0.7651, 8.568), (0.3868, -0.2666, 6.74), (0.4611, 0.04734, 6.739), (1.775, -0.189, 8.062), (1.564, -0.6565, 7.994), (1.78, 0.3142, 7.832), (1.565, 0.4165, 7.659), (0.8801, -0.9396, 7.35), (1.209, -1.076, 7.669), (1.107, -0.01965, 7.499), (1.412, -0.09493, 7.784), (0.8421, -0.4918, 7.368), (1.293, -0.5926, 7.788), (2.642, -0.249, 8.428), (2.463, -1.0, 8.433), (2.422, -0.4499, 8.48), (2.488, -0.7636, 8.553), (0.7879, -0.9012, 7.261), (1.367, -0.61, 7.844), (1.317, -1.081, 7.749), (1.38, -1.083, 7.794), (1.574, -1.091, 7.935), (2.525, -0.981, 8.471), (2.605, -0.2197, 8.406), (2.365, -0.4212, 8.448), (2.526, -0.1566, 8.358), (2.485, -0.1245, 8.334), (1.979, 0.22, 7.991), (1.286, 0.4353, 7.409), (1.029, -0.0004368, 7.426), (1.15, 0.4444, 7.288), (-1.351, 0.903, 8.838), (-1.018, 0.5014, 8.49), (-0.4623, 0.8863, 8.563), (-0.2146, 1.004, 8.474), (-0.7377, 1.849, 9.076), (-0.7592, 1.874, 9.093), (-1.248, 1.561, 9.138), (-1.532, 1.39, 9.108), (-0.3434, 0.3677, 7.911), (-0.2601, 0.331, 7.812), (-0.1932, 0.6977, 8.18), (-0.7809, 0.3288, 8.193), (-0.4034, 0.24, 7.817), (-1.562, 2.353, 9.341), (-1.58, 2.364, 9.351), (-1.595, 1.851, 9.251), (-1.126, 2.144, 9.241), (-1.554, 2.381, 9.35), (-0.7818, 0.6863, 8.57), (-0.9457, 1.75, 9.132), (-0.4157, 0.3219, 7.913), (-1.551, 2.359, 9.341), (-1.367, 1.867, 9.224), (-1.21, 1.965, 9.221), (-0.3948, 0.6081, 8.269), (-0.5907, 0.4852, 8.273), (-1.214, 1.503, 9.102), (-0.9056, 1.685, 9.09), (-1.412, 1.067, 8.929), (-0.4182, 1.487, 8.819), (-0.9914, 1.121, 8.865), (-0.6805, 1.316, 8.859), (-0.7639, 1.452, 8.945), (-0.8682, 1.623, 9.052), (-0.545, 1.631, 8.921), (-0.6081, 1.702, 8.972), (-0.6641, 1.766, 9.017), (-0.6985, 1.805, 9.045), (-0.4959, 1.575, 8.882), (-1.111, 1.327, 8.992), (-1.519, 1.356, 9.089), (-1.502, 1.311, 9.064), (-1.441, 1.145, 8.972), (0.4641, 1.056, -0.0004234), (0.3925, 0.4606, 3.785), (1.143, -0.1123, -0.002273), (0.5015, -0.3126, 3.783), (0.2424, -1.125, -0.001812), (-0.2004, -0.6617, 3.784), (-0.9936, -0.5828, 0.00219), (-0.7435, -0.1039, 3.787), (-0.8564, 0.7646, 0.002316), (-0.3768, 0.5894, 3.787), (0.3832, -0.253, 3.773), (0.2953, 0.3737, 3.775), (-0.1873, -0.5353, 3.774), (-0.6287, -0.08263, 3.776), (-0.33, 0.4789, 3.776), (0.1862, -0.3358, 6.063), (0.2661, 0.2636, 6.069), (-0.4064, -0.4506, 6.074), (-0.6931, 0.07792, 6.087), (-0.2774, 0.5192, 6.084), (0.103, -0.2584, 6.04), (0.1655, 0.2095, 6.045), (-0.362, -0.347, 6.048), (-0.5876, 0.06639, 6.059), (-0.2613, 0.4102, 6.057), (-0.01136, -0.3578, 7.783), (0.2048, 0.07173, 7.786), (-0.4864, -0.2853, 7.792), (-0.5638, 0.1891, 7.8), (-0.1366, 0.4097, 7.797), (-0.03927, -0.3061, 7.784), (0.1466, 0.06304, 7.787), (-0.4477, -0.2436, 7.792), (-0.5143, 0.1641, 7.799), (-0.147, 0.3536, 7.796), (-0.1192, -0.3731, 9.237), (0.1625, -0.01195, 9.24), (-0.5497, -0.2167, 9.239), (-0.5341, 0.241, 9.243), (-0.09388, 0.3676, 9.244), (-0.1616, -0.2266, 9.408), (0.008066, -0.009217, 9.41), (-0.4208, -0.1325, 9.41), (-0.4113, 0.1431, 9.412), (-0.1463, 0.2193, 9.412), (0.4943, -0.8779, 10.55), (0.6629, -0.6618, 10.55), (0.469, -0.7904, 10.66), (0.5705, -0.6603, 10.66), (-0.7972, -1.048, 10.52), (-0.5684, -1.131, 10.52), (-0.7286, -1.003, 10.62), (-0.5909, -1.053, 10.61), (-1.225, 0.1102, 10.54), (-1.234, -0.1336, 10.54), (-1.16, 0.05796, 10.64), (-1.165, -0.08883, 10.64), (-0.3786, 0.9571, 10.48), (-0.6654, 0.8746, 10.48), (-0.4127, 0.8604, 10.6), (-0.5854, 0.8107, 10.6), (0.8457, 0.3783, 10.53), (0.6985, 0.5963, 10.53), (0.757, 0.3798, 10.63), (0.6684, 0.511, 10.63), (-0.5047, 0.3596, 9.663), (-0.1742, 0.4546, 9.663), (-0.4125, 0.286, 9.797), (-0.2135, 0.3432, 9.797), (-0.5475, 0.0962, 9.822), (-0.5546, -0.1107, 9.82), (-0.6397, 0.1698, 9.688), (-0.6514, -0.1738, 9.685), (0.1977, 0.09701, 9.82), (0.0818, 0.2685, 9.822), (0.3136, 0.09507, 9.686), (0.1211, 0.38, 9.688), (-0.2734, -0.5563, 9.67), (-0.5966, -0.4389, 9.672), (-0.3051, -0.4465, 9.806), (-0.4997, -0.3758, 9.807), (-0.004216, -0.3677, 9.803), (0.1231, -0.2045, 9.804), (0.239, -0.2064, 9.669), (0.02755, -0.4775, 9.667), (0.4109, 0.9258, 0.1533), (0.9998, -0.1064, 0.1515), (0.1999, -0.9911, 0.1518), (-0.8833, -0.5055, 0.1557), (-0.7527, 0.6789, 0.1559), (-0.5844, -0.06484, 3.914), (-0.3091, 0.434, 3.914), (0.3211, -0.2308, 3.91), (-0.1945, -0.4762, 3.911), (0.2505, 0.3317, 3.911), (0.1137, 0.1724, 6.14), (0.05258, -0.2218, 6.136), (-0.5274, 0.06617, 6.153), (-0.2448, 0.3504, 6.15), (-0.3431, -0.2876, 6.144), (-0.4195, -0.203, 8.126), (-0.4694, 0.1468, 8.13), (0.09408, 0.04869, 8.123), (-0.07128, -0.2636, 8.122), (-0.152, 0.3023, 8.129), (1.499, -1.623, 11.45), (1.553, -1.553, 11.45), (1.491, -1.595, 11.48), (1.523, -1.553, 11.48), (-1.293, -2.279, 11.36), (-1.197, -2.314, 11.35), (-1.264, -2.26, 11.4), (-1.207, -2.281, 11.39), (-2.438, 0.1273, 11.41), (-2.441, 0.02864, 11.41), (-2.411, 0.1062, 11.45), (-2.413, 0.04676, 11.45), (-0.8008, 2.133, 11.29), (-0.9668, 2.085, 11.29), (-0.8206, 2.077, 11.35), (-0.9205, 2.048, 11.35), (2.0, 1.121, 11.38), (1.933, 1.22, 11.39), (1.959, 1.122, 11.43), (1.919, 1.181, 11.43), (2.326, -2.305, 11.92), (2.355, -2.269, 11.92), (2.322, -2.29, 11.93), (2.339, -2.268, 11.93), (-1.759, -3.315, 11.78), (-1.695, -3.338, 11.78), (-1.74, -3.302, 11.8), (-1.701, -3.316, 11.8), (-3.477, 0.1908, 11.86), (-3.479, 0.1267, 11.86), (-3.46, 0.1771, 11.88), (-3.461, 0.1385, 11.88), (-1.152, 3.139, 11.69), (-1.232, 3.116, 11.69), (-1.162, 3.112, 11.73), (-1.21, 3.098, 11.73), (3.005, 1.743, 11.82), (2.975, 1.789, 11.82), (2.987, 1.743, 11.84), (2.968, 1.771, 11.84), (-1.363, -0.6026, 10.52), (-1.267, 0.6398, 10.55), (-2.513, -0.52, 11.32), (-2.419, 0.6739, 11.35), (-0.7247, -0.1031, 9.808), (-0.7093, 0.1198, 9.812), (-3.475, 0.153, 11.85), (-3.473, 0.1938, 11.85), (-1.298, -0.2147, 10.61), (-1.26, 0.2793, 10.63), (-2.412, 0.3243, 11.43), (-2.448, -0.143, 11.41), (-0.7931, -0.06194, 9.917), (-0.7853, 0.05041, 9.92), (-3.451, 0.1812, 11.84), (-3.452, 0.1648, 11.84), (-1.943, -0.6787, 10.95), (-1.83, 0.7633, 10.99), (-1.869, -0.1843, 11.05), (-1.831, 0.2963, 11.06), (-2.999, -0.2461, 11.55), (-2.942, 0.4795, 11.57), (-2.944, 0.009507, 11.64), (-2.925, 0.2514, 11.65), (-1.012, 0.4533, 10.21), (-1.081, -0.4562, 10.18), (-0.9985, 0.1638, 10.29), (-1.022, -0.1393, 10.28), (-1.819, -0.6624, 10.86), (-1.75, -0.6534, 10.81), (-1.599, -0.6336, 10.69), (-1.512, -0.6222, 10.63), (-1.523, -0.2028, 10.78), (-1.733, -0.1916, 10.94), (-2.911, -0.2957, 11.51), (-2.677, -0.4279, 11.4), (-2.437, -0.5413, 11.27), (-2.652, -0.08039, 11.51), (-2.357, -0.1496, 11.36), (-2.216, 0.3149, 11.3), (-2.253, 0.6991, 11.25), (-2.368, 0.6816, 11.32), (-0.02057, -1.294, 10.38), (-1.271, -0.7326, 10.4), (-0.5749, -2.494, 11.22), (-1.777, -1.954, 11.24), (-0.2627, -0.4095, 9.618), (-0.4876, -0.3107, 9.619), (-1.656, -3.266, 11.75), (-1.697, -3.248, 11.75), (-0.4024, -1.087, 10.48), (-0.8997, -0.8635, 10.49), (-1.416, -2.08, 11.32), (-0.9458, -2.292, 11.32), (-0.3363, -0.4706, 9.735), (-0.4497, -0.4208, 9.736), (-1.676, -3.23, 11.74), (-1.659, -3.237, 11.74), (-0.1797, -1.944, 10.84), (-1.631, -1.292, 10.86), (-0.6687, -1.688, 10.94), (-1.152, -1.471, 10.95), (-1.051, -2.906, 11.45), (-1.781, -2.579, 11.46), (-1.299, -2.759, 11.54), (-1.543, -2.65, 11.55), (-0.9656, -0.5201, 10.04), (-0.0496, -0.9294, 10.02), (-0.6654, -0.6185, 10.13), (-0.3601, -0.7549, 10.12), (-1.386, -0.9109, 10.55), (-1.424, -0.971, 10.6), (-1.489, -1.071, 10.68), (-1.571, -1.199, 10.78), (-0.9672, -1.026, 10.61), (-0.9894, -1.079, 10.65), (-0.3192, -2.138, 10.97), (-0.1401, -1.782, 10.72), (-0.1128, -1.67, 10.64), (-0.534, -1.384, 10.71), (-0.7348, -1.832, 11.03), (-1.489, -2.409, 11.45), (-1.78, -2.364, 11.38), (-1.78, -2.472, 11.42), (-1.347, -2.822, 11.57), (-1.221, -3.007, 11.53), (-1.136, -2.957, 11.49), (0.9631, -0.1536, 10.54), (0.08742, -1.208, 10.53), (1.889, -0.9947, 11.43), (1.047, -2.008, 11.42), (0.1793, -0.2211, 9.705), (0.02408, -0.4114, 9.7), (2.31, -2.242, 11.89), (2.282, -2.276, 11.89), (0.7008, -0.4965, 10.63), (0.3526, -0.9158, 10.63), (1.239, -1.747, 11.46), (1.569, -1.35, 11.46), (0.2072, -0.3065, 9.824), (0.129, -0.4024, 9.822), (2.271, -2.251, 11.88), (2.282, -2.237, 11.88), (1.502, -0.4731, 11.03), (0.4854, -1.697, 11.01), (1.099, -0.9285, 11.06), (0.7601, -1.336, 11.05), (2.136, -1.56, 11.68), (1.625, -2.175, 11.67), (1.839, -1.692, 11.63), (1.668, -1.897, 11.63), (-0.0004504, -0.8631, 10.15), (0.6392, -0.09022, 10.16), (0.2142, -0.6307, 10.25), (0.4274, -0.373, 10.26), (0.2338, -1.388, 10.7), (0.391, -1.581, 10.9), (0.5903, -1.161, 10.87), (1.409, -1.806, 11.52), (1.246, -2.066, 11.51), (1.34, -2.093, 11.55), (1.832, -0.9168, 11.37), (1.772, -0.8364, 11.31), (1.475, -1.266, 11.38), (-1.142, 0.5837, 10.38), (0.1635, 1.002, 10.39), (-1.503, 1.797, 11.26), (-0.2477, 2.199, 11.27), (-0.415, 0.2131, 9.556), (-0.1818, 0.2901, 9.556), (-1.203, 3.079, 11.72), (-1.161, 3.093, 11.72), (-0.7398, 0.7325, 10.48), (-0.2208, 0.899, 10.48), (-0.5511, 2.083, 11.3), (-1.042, 1.925, 11.3), (-0.397, 0.301, 9.676), (-0.2794, 0.3398, 9.675), (-1.165, 3.065, 11.7), (-1.182, 3.059, 11.7), (-1.442, 1.146, 10.86), (0.07332, 1.632, 10.87), (-0.8584, 1.314, 10.89), (-0.3534, 1.476, 10.9), (-1.416, 2.408, 11.51), (-0.6537, 2.653, 11.51), (-1.092, 2.36, 11.46), (-0.8383, 2.441, 11.46), (0.06548, 0.6612, 10.01), (-0.8895, 0.3533, 10.01), (-0.2439, 0.5813, 10.11), (-0.5623, 0.4787, 10.1), (-0.4934, 1.905, 11.18), (-0.5212, 1.991, 11.24), (-0.1054, 1.948, 11.09), (-0.1581, 2.041, 11.15), (-0.1905, 2.098, 11.19), (-0.2274, 2.163, 11.24), (0.0001714, 1.761, 10.96), (-0.04605, 1.843, 11.01), (-0.4155, 1.667, 11.02), (-0.9442, 1.599, 11.08), (-1.018, 1.845, 11.24), (-1.498, 1.751, 11.23), (-1.493, 1.692, 11.19), (-1.472, 1.469, 11.05), (-1.462, 1.365, 10.99), (0.4249, 1.121, 10.5), (1.117, -0.06216, 10.5), (1.601, 1.77, 11.31), (2.266, 0.6323, 11.31), (0.08252, 0.2665, 9.734), (0.2082, 0.0555, 9.733), (2.948, 1.766, 11.82), (2.971, 1.728, 11.82), (0.6188, 0.73, 10.59), (0.894, 0.2596, 10.59), (2.049, 0.9438, 11.41), (1.789, 1.389, 11.41), (0.1819, 0.2726, 9.85), (0.2453, 0.1662, 9.849), (2.942, 1.725, 11.81), (2.933, 1.741, 11.81), (0.9474, 1.554, 10.94), (1.751, 0.1808, 10.95), (1.2, 1.062, 11.04), (1.468, 0.604, 11.04), (2.236, 1.827, 11.53), (2.64, 1.136, 11.53), (2.356, 1.562, 11.62), (2.491, 1.332, 11.63), (0.7329, -0.05486, 10.14), (0.2249, 0.8105, 10.14), (0.5489, 0.1989, 10.23), (0.3795, 0.4873, 10.23), (1.307, 0.01075, 10.63), (1.405, 0.04803, 10.7), (1.055, 0.3563, 10.72), (1.536, 0.6438, 11.08), (1.718, 0.7503, 11.2), (1.836, 0.2554, 11.01), (1.885, 0.2987, 11.04), (2.037, 0.4315, 11.15), (2.121, 0.5053, 11.21), (2.673, 1.195, 11.56), (2.719, 1.277, 11.6), (2.518, 1.355, 11.64), (2.187, 1.823, 11.51), (2.082, 1.813, 11.48), (2.216, 1.519, 11.57), (2.029, 1.809, 11.46), (1.938, 1.8, 11.43), (2.152, 1.5, 11.55), (1.4, 1.704, 11.2), (1.183, 1.632, 11.07), (1.542, 1.251, 11.25), (0.7233, 1.369, 10.75), (0.6147, 1.279, 10.66), (0.5555, 1.229, 10.61), (0.8435, 0.8582, 10.76), (0.9161, 0.8996, 10.82), (-1.511, -0.6223, 10.64), (-1.363, -0.6028, 10.53), (-1.259, 0.2791, 10.64), (-1.266, 0.6396, 10.56), (-2.368, 0.6814, 11.33), (-2.419, 0.6737, 11.36), (-2.448, -0.1432, 11.42), (-2.513, -0.5202, 11.33), (-0.7847, 0.05022, 9.929), (-0.7087, 0.1196, 9.821), (-1.011, 0.4531, 10.22), (-1.08, -0.4564, 10.19), (-0.7242, -0.1033, 9.817), (-3.451, 0.1646, 11.85), (-3.475, 0.1528, 11.86), (-2.676, -0.4281, 11.4), (-2.942, 0.4793, 11.58), (-3.472, 0.1936, 11.86), (-1.297, -0.2149, 10.62), (-2.411, 0.3241, 11.44), (-0.7925, -0.06212, 9.926), (-3.45, 0.181, 11.85), (-2.943, 0.009319, 11.65), (-2.924, 0.2512, 11.66), (-0.9979, 0.1637, 10.29), (-1.021, -0.1395, 10.29), (-2.356, -0.1497, 11.36), (-2.216, 0.3147, 11.31), (-2.436, -0.5415, 11.28), (-1.942, -0.6789, 10.96), (-1.829, 0.7631, 11.0), (-1.732, -0.1918, 10.95), (-1.868, -0.1845, 11.06), (-1.831, 0.2961, 11.07), (-2.998, -0.2463, 11.56), (-2.651, -0.08058, 11.52), (-1.818, -0.6626, 10.87), (-1.75, -0.6536, 10.82), (-1.598, -0.6338, 10.7), (-1.522, -0.2029, 10.79), (-2.91, -0.2959, 11.52), (-2.253, 0.6989, 11.26), (-0.1122, -1.67, 10.65), (-0.01998, -1.294, 10.39), (-0.8991, -0.8637, 10.5), (-1.271, -0.7328, 10.41), (-1.63, -1.292, 10.87), (-1.776, -1.954, 11.25), (-0.9452, -2.292, 11.32), (-0.5744, -2.494, 11.22), (-0.4491, -0.421, 9.745), (-0.487, -0.3109, 9.628), (-0.965, -0.5203, 10.05), (-0.04901, -0.9296, 10.03), (-0.2621, -0.4096, 9.627), (-1.658, -3.237, 11.75), (-1.656, -3.267, 11.76), (-1.05, -2.907, 11.46), (-1.781, -2.579, 11.47), (-1.697, -3.248, 11.76), (-0.4018, -1.087, 10.49), (-1.416, -2.081, 11.33), (-0.3357, -0.4708, 9.744), (-1.675, -3.23, 11.75), (-1.346, -2.822, 11.58), (-1.542, -2.65, 11.56), (-0.6648, -0.6187, 10.14), (-0.3595, -0.7551, 10.13), (-0.7342, -1.832, 11.04), (-1.152, -1.471, 10.96), (-1.779, -2.364, 11.39), (-1.489, -2.409, 11.46), (-1.571, -1.199, 10.79), (-0.5334, -1.384, 10.72), (-0.6681, -1.689, 10.95), (-0.9888, -1.079, 10.66), (-0.1791, -1.944, 10.85), (-1.135, -2.957, 11.5), (-1.78, -2.472, 11.43), (-1.299, -2.759, 11.55), (-1.385, -0.9111, 10.56), (-1.424, -0.9711, 10.61), (-1.488, -1.071, 10.69), (-0.9666, -1.026, 10.62), (-0.3186, -2.138, 10.98), (-0.1395, -1.782, 10.73), (-1.22, -3.008, 11.54), (1.503, -0.4733, 11.04), (0.9637, -0.1538, 10.55), (0.3532, -0.916, 10.64), (0.08801, -1.208, 10.53), (0.486, -1.697, 11.02), (1.048, -2.008, 11.43), (1.569, -1.351, 11.47), (1.89, -0.9949, 11.44), (0.1296, -0.4026, 9.831), (0.02467, -0.4116, 9.709), (0.0001374, -0.8633, 10.16), (0.6398, -0.09041, 10.17), (0.1799, -0.2213, 9.714), (2.283, -2.237, 11.88), (2.311, -2.242, 11.9), (2.137, -1.56, 11.69), (1.625, -2.176, 11.68), (2.282, -2.277, 11.9), (0.7014, -0.4966, 10.64), (1.24, -1.747, 11.47), (0.2078, -0.3067, 9.833), (2.271, -2.251, 11.88), (1.84, -1.692, 11.64), (1.669, -1.897, 11.64), (0.2148, -0.6309, 10.26), (0.428, -0.3732, 10.27), (1.476, -1.266, 11.39), (0.7607, -1.337, 11.06), (1.772, -0.8366, 11.32), (0.3916, -1.581, 10.9), (1.1, -0.9287, 11.07), (0.5909, -1.161, 10.88), (1.341, -2.093, 11.56), (1.409, -1.806, 11.53), (0.2344, -1.388, 10.71), (1.247, -2.066, 11.52), (1.832, -0.917, 11.38), (-1.441, 1.146, 10.86), (-1.141, 0.5835, 10.39), (-0.2202, 0.8988, 10.49), (0.1641, 1.002, 10.39), (-0.2268, 2.163, 11.25), (-0.2472, 2.199, 11.28), (-1.042, 1.925, 11.3), (-1.502, 1.797, 11.27), (-0.2788, 0.3396, 9.684), (-0.1812, 0.2899, 9.565), (0.06607, 0.661, 10.02), (-0.8889, 0.3531, 10.02), (-0.4144, 0.2129, 9.565), (-1.182, 3.059, 11.71), (-1.203, 3.078, 11.72), (-1.416, 2.408, 11.52), (-0.6531, 2.653, 11.52), (-1.16, 3.092, 11.72), (-0.7392, 0.7323, 10.48), (-0.5505, 2.082, 11.31), (-0.3964, 0.3008, 9.685), (-1.164, 3.065, 11.71), (-1.092, 2.36, 11.47), (-0.8377, 2.441, 11.47), (-0.2434, 0.5811, 10.11), (-0.5617, 0.4785, 10.11), (-1.017, 1.845, 11.25), (-0.5206, 1.991, 11.25), (-1.462, 1.365, 11.0), (0.07391, 1.632, 10.88), (-0.8579, 1.314, 10.9), (-0.3528, 1.476, 10.91), (-0.415, 1.666, 11.03), (-0.4928, 1.905, 11.19), (-0.04546, 1.843, 11.02), (-0.1048, 1.948, 11.1), (-0.1576, 2.041, 11.16), (-0.1899, 2.098, 11.2), (0.0007592, 1.761, 10.97), (-0.9436, 1.599, 11.09), (-1.498, 1.751, 11.24), (-1.492, 1.692, 11.2), (-1.471, 1.469, 11.06), (0.5561, 1.229, 10.62), (0.4255, 1.121, 10.5), (0.8946, 0.2594, 10.6), (1.118, -0.06235, 10.51), (2.122, 0.5051, 11.22), (2.267, 0.6322, 11.32), (1.79, 1.389, 11.41), (1.602, 1.77, 11.32), (0.2459, 0.166, 9.858), (0.2088, 0.05531, 9.742), (0.7335, -0.05505, 10.15), (0.2255, 0.8103, 10.15), (0.08311, 0.2663, 9.743), (2.933, 1.741, 11.82), (2.949, 1.766, 11.83), (1.938, 1.8, 11.44), (2.72, 1.277, 11.61), (2.972, 1.728, 11.83), (0.6194, 0.7299, 10.6), (2.05, 0.9436, 11.42), (0.1825, 0.2724, 9.859), (2.943, 1.725, 11.82), (2.357, 1.562, 11.63), (2.518, 1.355, 11.65), (0.5495, 0.1987, 10.24), (0.3801, 0.4871, 10.24), (1.542, 1.251, 11.26), (1.719, 0.7501, 11.21), (1.184, 1.632, 11.08), (0.948, 1.554, 10.95), (1.405, 0.04785, 10.71), (1.751, 0.1806, 10.96), (0.9167, 0.8994, 10.83), (1.201, 1.062, 11.05), (1.056, 0.3561, 10.73), (1.469, 0.6038, 11.05), (2.237, 1.827, 11.54), (2.641, 1.136, 11.54), (2.216, 1.519, 11.58), (2.491, 1.332, 11.63), (1.308, 0.01056, 10.64), (1.537, 0.6436, 11.09), (1.836, 0.2553, 11.02), (1.886, 0.2985, 11.05), (2.038, 0.4314, 11.16), (2.674, 1.195, 11.57), (2.188, 1.823, 11.52), (2.153, 1.5, 11.55), (2.083, 1.813, 11.49), (2.03, 1.808, 11.47), (1.401, 1.703, 11.21), (0.7239, 1.368, 10.76), (0.8441, 0.8581, 10.77), (0.6153, 1.278, 10.67), (-0.2505, 0.3901, 7.729), (-0.5422, 0.2389, 7.731), (-0.5203, 0.1566, 6.607), (-0.3282, 0.3501, 6.604), (-0.2627, 0.5082, 8.005), (-0.5383, 0.3661, 8.006), (-0.3354, 0.4951, 7.961), (-0.5238, 0.3979, 7.962), (-0.4239, 0.5823, 8.054), (-0.5205, 0.5327, 8.055), (-0.4493, 0.5777, 8.039), (-0.5155, 0.5439, 8.039), (0.2512, -0.2585, 6.037), (0.3258, 0.2102, 6.061), (0.353, -0.1403, 4.389), (0.315, 0.1803, 4.393), (0.3287, -0.2714, 6.314), (0.3873, 0.1683, 6.318), (0.3757, -0.2315, 6.289), (0.4331, 0.1142, 6.312), (0.5564, -0.2216, 6.486), (0.5965, 0.07996, 6.488), (0.5602, -0.2175, 6.414), (0.603, 0.02167, 6.436), (-0.6964, 0.2159, 9.162), (-0.7127, -0.1848, 9.154), (-0.4663, -0.2055, 8.286), (-0.508, 0.101, 8.291), (-0.6505, 0.1327, 9.621), (-0.6091, -0.1206, 9.617), (-0.7733, 0.1365, 9.55), (-0.739, -0.08496, 9.543)], [], [(19, 39, 40, 17), (27, 12, 4, 25), (23, 14, 7, 21), (20, 6, 15, 22), (22, 15, 14, 23), (24, 5, 13, 26), (26, 13, 12, 27), (16, 36, 38, 18), (18, 38, 11, 10, 39, 19), (8, 32, 33, 18, 19, 9), (0, 31, 32, 8), (9, 19, 17, 1), (11, 37, 22, 23, 10), (2, 35, 37, 11), (10, 23, 21, 3), (9, 26, 27, 8), (1, 24, 26, 9), (8, 27, 25, 0), (30, 29, 33, 32), (28, 16, 18, 33), (39, 10, 3, 41), (34, 20, 22, 37), (2, 11, 38), (61, 52, 45, 59), (69, 54, 46, 67), (65, 56, 49, 63), (62, 86, 84, 64), (64, 84, 57, 56, 65), (66, 47, 55, 68), (68, 55, 54, 69), (58, 80, 60), (60, 80, 53, 52, 61), (50, 79, 60, 61, 75, 74, 51), (42, 78, 79, 50), (51, 74, 70, 43), (53, 64, 65, 81, 52), (44, 62, 64, 53), (52, 81, 82, 45), (51, 68, 69, 50), (43, 66, 68, 51), (50, 69, 67, 42), (85, 48, 57, 84), (71, 74, 75, 72), (75, 61, 59, 73), (81, 65, 63, 83), (77, 58, 60, 79), (80, 76, 44, 53), (106, 97, 90, 104), (114, 99, 91, 112), (110, 101, 94, 108), (107, 93, 102, 109), (109, 102, 101, 110), (111, 92, 100, 113), (113, 100, 99, 114), (103, 122, 123, 105), (105, 123, 98, 97, 106), (95, 105, 106, 117, 96), (87, 103, 105, 95), (96, 117, 115, 88), (98, 109, 110, 118, 97), (89, 107, 109, 98), (97, 118, 119, 90), (96, 113, 114, 95), (88, 111, 113, 96), (95, 114, 112, 87), (117, 106, 104, 116), (118, 110, 108, 120), (121, 89, 98, 123), (143, 160, 158, 141), (151, 136, 128, 149), (147, 138, 131, 145), (144, 130, 139, 146), (146, 139, 138, 147), (148, 129, 137, 150), (150, 137, 136, 151), (140, 166, 161, 142), (142, 161, 162, 135, 134, 153, 152, 160, 143), (132, 142, 143, 133), (124, 140, 142, 132), (133, 143, 141, 125), (135, 146, 147, 134), (126, 144, 146, 135), (134, 147, 145, 127), (133, 150, 151, 132), (125, 148, 150, 133), (132, 151, 149, 124), (155, 152, 153, 156), (153, 134, 127, 157), (160, 152, 154, 159), (165, 164, 162, 161), (163, 126, 135, 162), (186, 198, 200, 184), (194, 179, 171, 192), (190, 206, 204, 188), (187, 173, 182, 189), (189, 182, 181, 206, 190), (191, 172, 180, 193), (193, 180, 179, 194), (183, 214, 215, 185), (185, 215, 178, 177, 199, 198, 186), (175, 219, 220, 185, 186, 197, 176), (167, 218, 219, 175), (176, 197, 195, 168), (178, 212, 209, 189, 190, 177), (169, 211, 212, 178), (177, 190, 188, 170), (176, 193, 194, 175), (168, 191, 193, 176), (175, 194, 192, 167), (197, 186, 184, 196), (201, 198, 199, 202), (199, 177, 170, 203), (206, 181, 174, 205), (207, 187, 189, 209), (210, 208, 209, 212), (213, 169, 178, 215), (216, 183, 185, 220), (220, 219, 217), (240, 252, 254, 238), (248, 233, 225, 246), (244, 260, 258, 242), (241, 227, 236, 243), (243, 236, 235, 260, 244), (245, 226, 234, 247), (247, 234, 233, 248), (237, 268, 269, 239), (239, 269, 232, 231, 253, 252, 240), (229, 273, 274, 239, 240, 251, 230), (221, 272, 273, 229), (230, 251, 249, 222), (232, 266, 263, 243, 244, 231), (223, 265, 266, 232), (231, 244, 242, 224), (230, 247, 248, 229), (222, 245, 247, 230), (229, 248, 246, 221), (251, 240, 238, 250), (255, 252, 253, 256), (253, 231, 224, 257), (260, 235, 228, 259), (261, 241, 243, 263), (264, 262, 263, 266), (267, 223, 232, 269), (270, 237, 239, 274), (274, 273, 271), (294, 311, 309, 292), (302, 287, 279, 300), (298, 289, 282, 296), (295, 281, 290, 297), (297, 290, 289, 298), (299, 280, 288, 301), (301, 288, 287, 302), (291, 317, 312, 293), (293, 312, 313, 286, 285, 304, 303, 311, 294), (283, 293, 294, 284), (275, 291, 293, 283), (284, 294, 292, 276), (286, 297, 298, 285), (277, 295, 297, 286), (285, 298, 296, 278), (284, 301, 302, 283), (276, 299, 301, 284), (283, 302, 300, 275), (306, 303, 304, 307), (304, 285, 278, 308), (311, 303, 305, 310), (316, 315, 313, 312), (314, 277, 286, 313), (337, 328, 321, 335), (345, 330, 322, 343), (341, 332, 325, 339), (338, 324, 333, 340), (340, 333, 332, 341), (342, 323, 331, 344), (344, 331, 330, 345), (334, 353, 354, 336), (336, 354, 329, 328, 337), (326, 336, 337, 348, 327), (318, 334, 336, 326), (327, 348, 346, 319), (329, 340, 341, 349, 328), (320, 338, 340, 329), (328, 349, 350, 321), (327, 344, 345, 326), (319, 342, 344, 327), (326, 345, 343, 318), (348, 337, 335, 347), (349, 341, 339, 351), (352, 320, 329, 354), (374, 365, 358, 372), (382, 367, 359, 380), (378, 369, 362, 376), (375, 399, 397, 377), (377, 397, 370, 369, 378), (379, 360, 368, 381), (381, 368, 367, 382), (371, 393, 373), (373, 393, 366, 365, 374), (363, 392, 373, 374, 388, 387, 364), (355, 391, 392, 363), (364, 387, 383, 356), (366, 377, 378, 394, 365), (357, 375, 377, 366), (365, 394, 395, 358), (364, 381, 382, 363), (356, 379, 381, 364), (363, 382, 380, 355), (398, 361, 370, 397), (384, 387, 388, 385), (388, 374, 372, 386), (394, 378, 376, 396), (390, 371, 373, 392), (393, 389, 357, 366), (419, 439, 440, 417), (427, 412, 404, 425), (423, 414, 407, 421), (420, 406, 415, 422), (422, 415, 414, 423), (424, 405, 413, 426), (426, 413, 412, 427), (416, 436, 438, 418), (418, 438, 411, 410, 439, 419), (408, 432, 433, 418, 419, 409), (400, 431, 432, 408), (409, 419, 417, 401), (411, 437, 422, 423, 410), (402, 435, 437, 411), (410, 423, 421, 403), (409, 426, 427, 408), (401, 424, 426, 409), (408, 427, 425, 400), (430, 429, 433, 432), (428, 416, 418, 433), (439, 410, 403, 441), (434, 420, 422, 437), (402, 411, 438), (475, 472, 483, 469), (467, 453, 454, 462), (465, 458, 459, 463), (476, 464, 455, 456), (464, 465, 463, 455), (452, 466, 450, 451), (466, 467, 462, 450), (471, 474, 468, 470), (474, 475, 469, 461, 448, 468), (460, 444, 475, 474, 473, 481), (443, 460, 481, 442), (444, 445, 472, 475), (448, 461, 465, 464, 477), (449, 448, 477, 457), (461, 447, 458, 465), (444, 460, 467, 466), (445, 444, 466, 452), (460, 443, 453, 467), (480, 481, 473, 479), (478, 473, 474, 471), (469, 446, 447, 461), (482, 477, 464, 476), (449, 468, 448), (511, 488, 489, 503), (509, 495, 496, 504), (507, 500, 501, 505), (499, 521, 506, 519), (521, 507, 505, 497, 506), (494, 508, 492, 493), (508, 509, 504, 492), (518, 516, 510), (516, 511, 503, 490, 510), (502, 486, 525, 517, 511, 516, 515), (485, 502, 515, 484), (486, 487, 522, 525), (490, 503, 513, 507, 521), (491, 490, 521, 499), (503, 489, 512, 513), (486, 502, 509, 508), (487, 486, 508, 494), (502, 485, 495, 509), (528, 506, 497, 498), (523, 524, 517, 525), (517, 514, 488, 511), (513, 520, 500, 507), (527, 515, 516, 518), (510, 490, 491, 526), (556, 533, 534, 548), (554, 540, 541, 549), (552, 545, 546, 550), (544, 551, 542, 543), (551, 552, 550, 542), (539, 553, 537, 538), (553, 554, 549, 537), (529, 559, 555, 557), (559, 556, 548, 535, 555), (547, 531, 560, 556, 559), (530, 547, 559, 529), (531, 532, 563, 560), (535, 548, 562, 552, 551), (536, 535, 551, 544), (548, 534, 564, 562), (531, 547, 554, 553), (532, 531, 553, 539), (547, 530, 540, 554), (560, 558, 533, 556), (562, 561, 545, 552), (565, 555, 535, 536), (597, 595, 604, 598), (591, 577, 578, 586), (589, 582, 583, 587), (581, 588, 579, 580), (588, 589, 587, 579), (576, 590, 574, 575), (590, 591, 586, 574), (566, 596, 605, 594), (596, 597, 598, 599, 593, 585, 572, 592, 605), (584, 568, 597, 596), (567, 584, 596, 566), (568, 569, 595, 597), (572, 585, 589, 588), (573, 572, 588, 581), (585, 571, 582, 589), (568, 584, 591, 590), (569, 568, 590, 576), (584, 567, 577, 591), (602, 603, 593, 599), (593, 570, 571, 585), (598, 600, 601, 599), (608, 605, 592, 607), (606, 592, 572, 573), (644, 640, 651, 650), (634, 620, 621, 629), (648, 646, 654, 632), (645, 631, 622, 623), (631, 648, 632, 630, 622), (619, 633, 617, 618), (633, 634, 629, 617), (638, 642, 635, 637), (642, 644, 650, 636, 628, 615, 635), (627, 611, 643, 644, 642, 641, 661), (610, 627, 661, 609), (611, 612, 649, 643), (615, 628, 648, 631, 647, 656), (616, 615, 656, 624), (628, 614, 646, 648), (611, 627, 634, 633), (612, 611, 633, 619), (627, 610, 620, 634), (643, 639, 640, 644), (652, 653, 636, 650), (636, 613, 614, 628), (632, 625, 626, 630), (655, 647, 631, 645), (658, 656, 647, 657), (659, 635, 615, 616), (660, 641, 642, 638), (641, 662, 661), (698, 694, 705, 704), (688, 674, 675, 683), (702, 700, 708, 686), (699, 685, 676, 677), (685, 702, 686, 684, 676), (673, 687, 671, 672), (687, 688, 683, 671), (692, 696, 689, 691), (696, 698, 704, 690, 682, 669, 689), (681, 665, 697, 698, 696, 695, 715), (664, 681, 715, 663), (665, 666, 703, 697), (669, 682, 702, 685, 701, 710), (670, 669, 710, 678), (682, 668, 700, 702), (665, 681, 688, 687), (666, 665, 687, 673), (681, 664, 674, 688), (697, 693, 694, 698), (706, 707, 690, 704), (690, 667, 668, 682), (686, 679, 680, 684), (709, 701, 685, 699), (712, 710, 701, 711), (713, 689, 669, 670), (714, 695, 696, 692), (695, 716, 715), (748, 746, 755, 749), (742, 728, 729, 737), (740, 733, 734, 738), (732, 739, 730, 731), (739, 740, 738, 730), (727, 741, 725, 726), (741, 742, 737, 725), (717, 747, 756, 745), (747, 748, 749, 750, 744, 736, 723, 743, 756), (735, 719, 748, 747), (718, 735, 747, 717), (719, 720, 746, 748), (723, 736, 740, 739), (724, 723, 739, 732), (736, 722, 733, 740), (719, 735, 742, 741), (720, 719, 741, 727), (735, 718, 728, 742), (753, 754, 744, 750), (744, 721, 722, 736), (749, 751, 752, 750), (759, 756, 743, 758), (757, 743, 723, 724), (787, 764, 765, 779), (785, 771, 772, 780), (783, 776, 777, 781), (775, 782, 773, 774), (782, 783, 781, 773), (770, 784, 768, 769), (784, 785, 780, 768), (760, 790, 786, 788), (790, 787, 779, 766, 786), (778, 762, 791, 787, 790), (761, 778, 790, 760), (762, 763, 794, 791), (766, 779, 793, 783, 782), (767, 766, 782, 775), (779, 765, 795, 793), (762, 778, 785, 784), (763, 762, 784, 770), (778, 761, 771, 785), (791, 789, 764, 787), (793, 792, 776, 783), (796, 786, 766, 767), (824, 801, 802, 816), (822, 808, 809, 817), (820, 813, 814, 818), (812, 834, 819, 832), (834, 820, 818, 810, 819), (807, 821, 805, 806), (821, 822, 817, 805), (831, 829, 823), (829, 824, 816, 803, 823), (815, 799, 838, 830, 824, 829, 828), (798, 815, 828, 797), (799, 800, 835, 838), (803, 816, 826, 820, 834), (804, 803, 834, 812), (816, 802, 825, 826), (799, 815, 822, 821), (800, 799, 821, 807), (815, 798, 808, 822), (841, 819, 810, 811), (836, 837, 830, 838), (830, 827, 801, 824), (826, 833, 813, 820), (840, 828, 829, 831), (823, 803, 804, 839), (875, 872, 883, 869), (867, 853, 854, 862), (865, 858, 859, 863), (876, 864, 855, 856), (864, 865, 863, 855), (852, 866, 850, 851), (866, 867, 862, 850), (871, 874, 868, 870), (874, 875, 869, 861, 848, 868), (860, 844, 875, 874, 873, 881), (843, 860, 881, 842), (844, 845, 872, 875), (848, 861, 865, 864, 877), (849, 848, 877, 857), (861, 847, 858, 865), (844, 860, 867, 866), (845, 844, 866, 852), (860, 843, 853, 867), (880, 881, 873, 879), (878, 873, 874, 871), (869, 846, 847, 861), (882, 877, 864, 876), (849, 868, 848), (387, 384, 836, 838), (251, 250, 693, 697), (385, 388, 830, 837), (88, 115, 563, 532), (388, 386, 827, 830), (357, 389, 839, 804), (238, 254, 705, 694), (115, 117, 560, 563), (371, 390, 840, 831), (255, 256, 707, 706), (117, 116, 558, 560), (254, 252, 704, 705), (252, 255, 706, 704), (90, 119, 564, 534), (256, 253, 690, 707), (119, 118, 562, 564), (392, 391, 797, 828), (253, 257, 667, 690), (118, 120, 561, 562), (390, 392, 828, 840), (242, 258, 708, 700), (89, 121, 565, 536), (393, 371, 831, 823), (389, 393, 823, 839), (258, 260, 686, 708), (123, 122, 557, 555), (394, 396, 833, 826), (260, 259, 679, 686), (121, 123, 555, 565), (361, 398, 841, 811), (241, 261, 709, 699), (140, 124, 567, 566), (397, 399, 832, 819), (398, 397, 819, 841), (263, 262, 711, 701), (157, 127, 571, 570), (431, 400, 843, 842), (261, 263, 701, 709), (262, 264, 712, 711), (137, 129, 575, 574), (441, 403, 847, 846), (148, 125, 569, 576), (266, 265, 678, 710), (149, 128, 578, 577), (413, 405, 851, 850), (264, 266, 710, 712), (139, 130, 580, 579), (424, 401, 845, 852), (223, 267, 713, 670), (144, 126, 573, 581), (425, 404, 854, 853), (145, 131, 583, 582), (415, 406, 856, 855), (269, 268, 691, 689), (435, 402, 849, 857), (267, 269, 689, 713), (421, 407, 859, 858), (237, 270, 714, 692), (128, 136, 586, 578), (273, 272, 663, 715), (136, 137, 574, 586), (271, 273, 715, 716), (131, 138, 587, 583), (404, 412, 862, 854), (274, 271, 716, 695), (138, 139, 579, 587), (31, 0, 443, 442), (412, 413, 850, 862), (270, 274, 695, 714), (407, 414, 863, 859), (291, 275, 718, 717), (41, 3, 447, 446), (414, 415, 855, 863), (308, 278, 722, 721), (13, 5, 451, 450), (24, 1, 445, 452), (288, 280, 726, 725), (25, 4, 454, 453), (299, 276, 720, 727), (166, 140, 566, 594), (15, 6, 456, 455), (300, 279, 729, 728), (125, 141, 595, 569), (35, 2, 449, 457), (290, 281, 731, 730), (21, 7, 459, 458), (436, 416, 871, 870), (295, 277, 724, 732), (401, 417, 872, 845), (296, 282, 734, 733), (130, 144, 581, 580), (4, 12, 462, 454), (127, 145, 582, 571), (12, 13, 450, 462), (279, 287, 737, 729), (7, 14, 463, 459), (406, 420, 876, 856), (287, 288, 725, 737), (14, 15, 455, 463), (403, 421, 858, 847), (282, 289, 738, 734), (289, 290, 730, 738), (129, 148, 576, 575), (124, 149, 577, 567), (405, 424, 852, 851), (36, 16, 471, 470), (400, 425, 853, 843), (1, 17, 472, 445), (317, 291, 717, 745), (276, 292, 746, 720), (159, 154, 601, 600), (416, 428, 878, 871), (155, 156, 603, 602), (6, 20, 476, 456), (439, 441, 846, 869), (153, 157, 570, 593), (3, 21, 458, 447), (429, 430, 880, 879), (281, 295, 732, 731), (156, 153, 593, 603), (278, 296, 733, 722), (152, 155, 602, 599), (154, 152, 599, 601), (432, 431, 842, 881), (141, 158, 604, 595), (430, 432, 881, 880), (433, 429, 879, 873), (160, 159, 600, 598), (5, 24, 452, 451), (428, 433, 873, 878), (158, 160, 598, 604), (0, 25, 453, 443), (420, 434, 882, 876), (280, 299, 727, 726), (417, 440, 883, 872), (275, 300, 728, 718), (126, 163, 606, 573), (164, 165, 608, 607), (161, 166, 594, 605), (437, 435, 857, 877), (165, 161, 605, 608), (16, 28, 478, 471), (434, 437, 877, 882), (162, 164, 607, 592), (39, 41, 446, 469), (438, 436, 870, 868), (163, 162, 592, 606), (29, 30, 480, 479), (402, 438, 868, 849), (218, 167, 610, 609), (440, 439, 869, 883), (310, 305, 752, 751), (306, 307, 754, 753), (203, 170, 614, 613), (32, 31, 442, 481), (304, 308, 721, 744), (30, 32, 481, 480), (307, 304, 744, 754), (180, 172, 618, 617), (33, 29, 479, 473), (303, 306, 753, 750), (191, 168, 612, 619), (28, 33, 473, 478), (305, 303, 750, 752), (192, 171, 621, 620), (20, 34, 482, 476), (292, 309, 755, 746), (182, 173, 623, 622), (17, 40, 483, 472), (211, 169, 616, 624), (311, 310, 751, 749), (205, 174, 626, 625), (309, 311, 749, 755), (37, 35, 457, 477), (34, 37, 477, 482), (277, 314, 757, 724), (38, 36, 470, 468), (315, 316, 759, 758), (171, 179, 629, 621), (2, 38, 468, 449), (312, 317, 745, 756), (179, 180, 617, 629), (40, 39, 469, 483), (316, 312, 756, 759), (174, 181, 630, 626), (78, 42, 485, 484), (313, 315, 758, 743), (181, 182, 622, 630), (314, 313, 743, 757), (59, 45, 489, 488), (334, 318, 761, 760), (55, 47, 493, 492), (335, 321, 765, 764), (66, 43, 487, 494), (67, 46, 496, 495), (331, 323, 769, 768), (57, 48, 498, 497), (342, 319, 763, 770), (214, 183, 638, 637), (62, 44, 491, 499), (343, 322, 772, 771), (196, 184, 640, 639), (63, 49, 501, 500), (333, 324, 774, 773), (338, 320, 767, 775), (339, 325, 777, 776), (46, 54, 504, 496), (173, 187, 645, 623), (54, 55, 492, 504), (170, 188, 646, 614), (49, 56, 505, 501), (322, 330, 780, 772), (56, 57, 497, 505), (330, 331, 768, 780), (325, 332, 781, 777), (332, 333, 773, 781), (172, 191, 619, 618), (167, 192, 620, 610), (82, 81, 513, 512), (73, 59, 488, 514), (353, 334, 760, 788), (347, 335, 764, 789), (168, 195, 649, 612), (195, 197, 643, 649), (86, 62, 499, 519), (197, 196, 639, 643), (83, 63, 500, 520), (324, 338, 775, 774), (351, 339, 776, 792), (184, 200, 651, 640), (201, 202, 653, 652), (200, 198, 650, 651), (198, 201, 652, 650), (47, 66, 494, 493), (202, 199, 636, 653), (42, 67, 495, 485), (199, 203, 613, 636), (323, 342, 770, 769), (188, 204, 654, 646), (318, 343, 771, 761), (204, 206, 632, 654), (206, 205, 625, 632), (187, 207, 655, 645), (43, 70, 522, 487), (209, 208, 657, 647), (71, 72, 524, 523), (319, 346, 794, 763), (207, 209, 647, 655), (45, 82, 512, 489), (208, 210, 658, 657), (346, 348, 791, 794), (348, 347, 789, 791), (212, 211, 624, 656), (70, 74, 525, 522), (210, 212, 656, 658), (74, 71, 523, 525), (321, 350, 795, 765), (169, 213, 659, 616), (72, 75, 517, 524), (350, 349, 793, 795), (75, 73, 514, 517), (349, 351, 792, 793), (215, 214, 637, 635), (44, 76, 526, 491), (320, 352, 796, 767), (213, 215, 635, 659), (58, 77, 527, 518), (183, 216, 660, 638), (354, 353, 788, 786), (352, 354, 786, 796), (391, 355, 798, 797), (219, 218, 609, 661), (79, 78, 484, 515), (217, 219, 661, 662), (77, 79, 515, 527), (372, 358, 802, 801), (220, 217, 662, 641), (80, 58, 518, 510), (216, 220, 641, 660), (76, 80, 510, 526), (368, 360, 806, 805), (272, 221, 664, 663), (81, 83, 520, 513), (379, 356, 800, 807), (48, 85, 528, 498), (380, 359, 809, 808), (257, 224, 668, 667), (84, 86, 519, 506), (370, 361, 811, 810), (85, 84, 506, 528), (375, 357, 804, 812), (234, 226, 672, 671), (103, 87, 530, 529), (376, 362, 814, 813), (245, 222, 666, 673), (246, 225, 675, 674), (104, 90, 534, 533), (236, 227, 677, 676), (265, 223, 670, 678), (100, 92, 538, 537), (259, 228, 680, 679), (111, 88, 532, 539), (359, 367, 817, 809), (112, 91, 541, 540), (367, 368, 805, 817), (102, 93, 543, 542), (362, 369, 818, 814), (107, 89, 536, 544), (369, 370, 810, 818), (108, 94, 546, 545), (225, 233, 683, 675), (233, 234, 671, 683), (228, 235, 684, 680), (235, 236, 676, 684), (91, 99, 549, 541), (99, 100, 537, 549), (395, 394, 826, 825), (94, 101, 550, 546), (386, 372, 801, 827), (101, 102, 542, 550), (268, 237, 692, 691), (250, 238, 694, 693), (399, 375, 812, 832), (396, 376, 813, 833), (122, 103, 529, 557), (116, 104, 533, 558), (227, 241, 699, 677), (224, 242, 700, 668), (360, 379, 807, 806), (355, 380, 808, 798), (93, 107, 544, 543), (120, 108, 545, 561), (226, 245, 673, 672), (221, 246, 674, 664), (356, 383, 835, 800), (92, 111, 539, 538), (384, 385, 837, 836), (87, 112, 540, 530), (358, 395, 825, 802), (222, 249, 703, 666), (383, 387, 838, 835), (249, 251, 697, 703), (915, 914, 907, 906), (927, 926, 899, 898), (923, 922, 912, 913), (919, 918, 904, 905), (931, 930, 896, 897), (906, 907, 947, 946), (932, 931, 897, 895), (930, 933, 894, 896), (933, 932, 895, 894), (901, 900, 940, 941), (926, 928, 901, 899), (928, 929, 900, 901), (929, 927, 898, 900), (902, 903, 943, 942), (918, 920, 902, 904), (920, 921, 903, 902), (921, 919, 905, 903), (897, 896, 936, 937), (914, 916, 909, 907), (916, 917, 908, 909), (917, 915, 906, 908), (898, 899, 939, 938), (922, 924, 910, 912), (924, 925, 911, 910), (925, 923, 913, 911), (893, 888, 915, 917), (892, 893, 917, 916), (887, 892, 916, 914), (888, 887, 914, 915), (886, 891, 919, 921), (887, 886, 921, 920), (892, 887, 920, 918), (891, 892, 918, 919), (888, 893, 923, 925), (885, 888, 925, 924), (890, 885, 924, 922), (893, 890, 922, 923), (891, 886, 927, 929), (889, 891, 929, 928), (884, 889, 928, 926), (886, 884, 926, 927), (884, 885, 932, 933), (889, 884, 933, 930), (885, 890, 931, 932), (890, 889, 930, 931), (893, 892, 982, 983), (953, 952, 972, 973), (936, 934, 954, 956), (945, 944, 964, 965), (950, 951, 971, 970), (937, 936, 956, 957), (896, 894, 934, 936), (905, 904, 944, 945), (910, 911, 951, 950), (899, 901, 941, 939), (909, 908, 948, 949), (895, 897, 937, 935), (904, 902, 942, 944), (913, 912, 952, 953), (900, 898, 938, 940), (907, 909, 949, 947), (903, 905, 945, 943), (911, 913, 953, 951), (908, 906, 946, 948), (912, 910, 950, 952), (894, 895, 935, 934), (954, 955, 957, 956), (958, 959, 961, 960), (962, 963, 965, 964), (966, 967, 969, 968), (970, 971, 973, 972), (944, 942, 962, 964), (935, 937, 957, 955), (951, 953, 973, 971), (943, 945, 965, 963), (938, 939, 959, 958), (952, 950, 970, 972), (946, 947, 967, 966), (941, 940, 960, 961), (949, 948, 968, 969), (939, 941, 961, 959), (947, 949, 969, 967), (940, 938, 958, 960), (934, 935, 955, 954), (948, 946, 966, 968), (942, 943, 963, 962), (886, 887, 977, 976), (885, 884, 974, 975), (887, 888, 978, 977), (884, 886, 976, 974), (888, 885, 975, 978), (983, 982, 987, 988), (891, 889, 979, 981), (890, 893, 983, 980), (892, 891, 981, 982), (889, 890, 980, 979), (984, 985, 988, 987, 986), (981, 979, 984, 986), (980, 983, 988, 985), (982, 981, 986, 987), (979, 980, 985, 984), (1008, 1020, 1022, 1006), (1016, 1001, 993, 1014), (1012, 1028, 1026, 1010), (1009, 995, 1004, 1011), (1011, 1004, 1003, 1028, 1012), (1013, 994, 1002, 1015), (1015, 1002, 1001, 1016), (1005, 1036, 1037, 1007), (1007, 1037, 1000, 999, 1021, 1020, 1008), (997, 1041, 1042, 1007, 1008, 1019, 998), (989, 1040, 1041, 997), (998, 1019, 1017, 990), (1000, 1034, 1031, 1011, 1012, 999), (991, 1033, 1034, 1000), (999, 1012, 1010, 992), (998, 1015, 1016, 997), (990, 1013, 1015, 998), (997, 1016, 1014, 989), (1019, 1008, 1006, 1018), (1023, 1020, 1021, 1024), (1021, 999, 992, 1025), (1028, 1003, 996, 1027), (1029, 1009, 1011, 1031), (1032, 1030, 1031, 1034), (1035, 991, 1000, 1037), (1038, 1005, 1007, 1042), (1042, 1041, 1039), (1062, 1079, 1077, 1060), (1070, 1055, 1047, 1068), (1066, 1057, 1050, 1064), (1063, 1049, 1058, 1065), (1065, 1058, 1057, 1066), (1067, 1048, 1056, 1069), (1069, 1056, 1055, 1070), (1059, 1085, 1080, 1061), (1061, 1080, 1081, 1054, 1053, 1072, 1071, 1079, 1062), (1051, 1061, 1062, 1052), (1043, 1059, 1061, 1051), (1052, 1062, 1060, 1044), (1054, 1065, 1066, 1053), (1045, 1063, 1065, 1054), (1053, 1066, 1064, 1046), (1052, 1069, 1070, 1051), (1044, 1067, 1069, 1052), (1051, 1070, 1068, 1043), (1074, 1071, 1072, 1075), (1072, 1053, 1046, 1076), (1079, 1071, 1073, 1078), (1084, 1083, 1081, 1080), (1082, 1045, 1054, 1081), (1121, 1117, 1128, 1127), (1111, 1097, 1098, 1106), (1125, 1123, 1131, 1109), (1122, 1108, 1099, 1100), (1108, 1125, 1109, 1107, 1099), (1096, 1110, 1094, 1095), (1110, 1111, 1106, 1094), (1115, 1119, 1112, 1114), (1119, 1121, 1127, 1113, 1105, 1092, 1112), (1104, 1088, 1120, 1121, 1119, 1118, 1138), (1087, 1104, 1138, 1086), (1088, 1089, 1126, 1120), (1092, 1105, 1125, 1108, 1124, 1133), (1093, 1092, 1133, 1101), (1105, 1091, 1123, 1125), (1088, 1104, 1111, 1110), (1089, 1088, 1110, 1096), (1104, 1087, 1097, 1111), (1120, 1116, 1117, 1121), (1129, 1130, 1113, 1127), (1113, 1090, 1091, 1105), (1109, 1102, 1103, 1107), (1132, 1124, 1108, 1122), (1135, 1133, 1124, 1134), (1136, 1112, 1092, 1093), (1137, 1118, 1119, 1115), (1118, 1139, 1138), (1171, 1169, 1178, 1172), (1165, 1151, 1152, 1160), (1163, 1156, 1157, 1161), (1155, 1162, 1153, 1154), (1162, 1163, 1161, 1153), (1150, 1164, 1148, 1149), (1164, 1165, 1160, 1148), (1140, 1170, 1179, 1168), (1170, 1171, 1172, 1173, 1167, 1159, 1146, 1166, 1179), (1158, 1142, 1171, 1170), (1141, 1158, 1170, 1140), (1142, 1143, 1169, 1171), (1146, 1159, 1163, 1162), (1147, 1146, 1162, 1155), (1159, 1145, 1156, 1163), (1142, 1158, 1165, 1164), (1143, 1142, 1164, 1150), (1158, 1141, 1151, 1165), (1176, 1177, 1167, 1173), (1167, 1144, 1145, 1159), (1172, 1174, 1175, 1173), (1182, 1179, 1166, 1181), (1180, 1166, 1146, 1147), (1019, 1018, 1116, 1120), (1006, 1022, 1128, 1117), (1023, 1024, 1130, 1129), (1022, 1020, 1127, 1128), (1020, 1023, 1129, 1127), (1024, 1021, 1113, 1130), (1021, 1025, 1090, 1113), (1010, 1026, 1131, 1123), (1026, 1028, 1109, 1131), (1028, 1027, 1102, 1109), (1009, 1029, 1132, 1122), (1031, 1030, 1134, 1124), (1029, 1031, 1124, 1132), (1030, 1032, 1135, 1134), (1034, 1033, 1101, 1133), (1032, 1034, 1133, 1135), (991, 1035, 1136, 1093), (1037, 1036, 1114, 1112), (1035, 1037, 1112, 1136), (1005, 1038, 1137, 1115), (1041, 1040, 1086, 1138), (1039, 1041, 1138, 1139), (1042, 1039, 1139, 1118), (1038, 1042, 1118, 1137), (1059, 1043, 1141, 1140), (1076, 1046, 1145, 1144), (1056, 1048, 1149, 1148), (1067, 1044, 1143, 1150), (1068, 1047, 1152, 1151), (1058, 1049, 1154, 1153), (1063, 1045, 1147, 1155), (1064, 1050, 1157, 1156), (1047, 1055, 1160, 1152), (1055, 1056, 1148, 1160), (1050, 1057, 1161, 1157), (1057, 1058, 1153, 1161), (1085, 1059, 1140, 1168), (1044, 1060, 1169, 1143), (1049, 1063, 1155, 1154), (1046, 1064, 1156, 1145), (1048, 1067, 1150, 1149), (1043, 1068, 1151, 1141), (1078, 1073, 1175, 1174), (1074, 1075, 1177, 1176), (1072, 1076, 1144, 1167), (1075, 1072, 1167, 1177), (1071, 1074, 1176, 1173), (1073, 1071, 1173, 1175), (1060, 1077, 1178, 1169), (1079, 1078, 1174, 1172), (1077, 1079, 1172, 1178), (1045, 1082, 1180, 1147), (1083, 1084, 1182, 1181), (1080, 1085, 1168, 1179), (1084, 1080, 1179, 1182), (1081, 1083, 1181, 1166), (1082, 1081, 1166, 1180), (1040, 989, 1087, 1086), (1025, 992, 1091, 1090), (1002, 994, 1095, 1094), (1013, 990, 1089, 1096), (1014, 993, 1098, 1097), (1004, 995, 1100, 1099), (1033, 991, 1093, 1101), (1027, 996, 1103, 1102), (993, 1001, 1106, 1098), (1001, 1002, 1094, 1106), (996, 1003, 1107, 1103), (1003, 1004, 1099, 1107), (1036, 1005, 1115, 1114), (1018, 1006, 1117, 1116), (995, 1009, 1122, 1100), (992, 1010, 1123, 1091), (994, 1013, 1096, 1095), (989, 1014, 1097, 1087), (990, 1017, 1126, 1089), (1017, 1019, 1120, 1126), (1268, 1184, 1186, 1269), (1269, 1186, 1188, 1270), (1270, 1188, 1190, 1271), (1192, 1190, 1196, 1197), (1271, 1190, 1192, 1272), (1272, 1192, 1184, 1268), (1183, 1185, 1187, 1189, 1191), (1274, 1273, 1201, 1202), (1188, 1186, 1193, 1195), (1184, 1192, 1197, 1194), (1186, 1184, 1194, 1193), (1190, 1188, 1195, 1196), (1199, 1202, 1207, 1204), (1276, 1275, 1198, 1200), (1277, 1274, 1202, 1199), (1273, 1276, 1200, 1201), (1198, 1275, 1784, 1782), (1279, 1278, 1209, 1208), (1201, 1200, 1205, 1206), (1198, 1199, 1204, 1203), (1202, 1201, 1206, 1207), (1200, 1198, 1203, 1205), (1210, 1208, 1213, 1215), (1280, 1211, 1771, 1772), (1282, 1279, 1208, 1210), (1278, 1281, 1212, 1209), (1280, 1282, 1210, 1211), (1795, 1220, 1799, 1801), (1209, 1212, 1217, 1214), (1211, 1210, 1215, 1216), (1208, 1209, 1214, 1213), (1212, 1211, 1216, 1217), (1249, 1248, 1241, 1240), (1286, 1285, 1219, 1218), (1287, 1284, 1221, 1222), (1283, 1286, 1218, 1220), (1285, 1287, 1222, 1219), (1261, 1260, 1233, 1232), (1257, 1256, 1246, 1247), (1253, 1252, 1238, 1239), (1265, 1264, 1230, 1231), (1240, 1241, 1301, 1300), (1266, 1265, 1231, 1229), (1264, 1267, 1228, 1230), (1267, 1266, 1229, 1228), (1235, 1234, 1294, 1295), (1260, 1262, 1235, 1233), (1262, 1263, 1234, 1235), (1263, 1261, 1232, 1234), (1236, 1237, 1297, 1296), (1252, 1254, 1236, 1238), (1254, 1255, 1237, 1236), (1255, 1253, 1239, 1237), (1231, 1230, 1290, 1291), (1248, 1250, 1243, 1241), (1250, 1251, 1242, 1243), (1251, 1249, 1240, 1242), (1232, 1233, 1293, 1292), (1256, 1258, 1244, 1246), (1258, 1259, 1245, 1244), (1259, 1257, 1247, 1245), (1227, 1222, 1249, 1251), (1226, 1227, 1251, 1250), (1221, 1226, 1250, 1248), (1222, 1221, 1248, 1249), (1220, 1225, 1253, 1255), (1221, 1220, 1255, 1254), (1226, 1221, 1254, 1252), (1225, 1226, 1252, 1253), (1222, 1227, 1257, 1259), (1219, 1222, 1259, 1258), (1224, 1219, 1258, 1256), (1227, 1224, 1256, 1257), (1225, 1220, 1261, 1263), (1223, 1225, 1263, 1262), (1218, 1223, 1262, 1260), (1220, 1218, 1260, 1261), (1218, 1219, 1266, 1267), (1223, 1218, 1267, 1264), (1219, 1224, 1265, 1266), (1224, 1223, 1264, 1265), (1223, 1224, 1227, 1226, 1225), (1191, 1272, 1268, 1183), (1189, 1271, 1272, 1191), (1187, 1270, 1271, 1189), (1185, 1269, 1270, 1187), (1183, 1268, 1269, 1185), (1193, 1194, 1277, 1275), (1196, 1195, 1276, 1273), (1194, 1197, 1274, 1277), (1195, 1193, 1275, 1276), (1197, 1196, 1273, 1274), (1206, 1205, 1282, 1280), (1204, 1207, 1281, 1278), (1205, 1203, 1279, 1282), (1207, 1206, 1280, 1281), (1203, 1204, 1278, 1279), (1214, 1217, 1287, 1285), (1215, 1213, 1286, 1283), (1217, 1216, 1284, 1287), (1213, 1214, 1285, 1286), (1216, 1215, 1283, 1284), (1307, 1306, 1326, 1327), (1290, 1288, 1308, 1310), (1299, 1298, 1318, 1319), (1304, 1305, 1325, 1324), (1291, 1290, 1310, 1311), (1230, 1228, 1288, 1290), (1239, 1238, 1298, 1299), (1244, 1245, 1305, 1304), (1233, 1235, 1295, 1293), (1243, 1242, 1302, 1303), (1229, 1231, 1291, 1289), (1238, 1236, 1296, 1298), (1247, 1246, 1306, 1307), (1234, 1232, 1292, 1294), (1241, 1243, 1303, 1301), (1237, 1239, 1299, 1297), (1245, 1247, 1307, 1305), (1242, 1240, 1300, 1302), (1246, 1244, 1304, 1306), (1228, 1229, 1289, 1288), (1308, 1309, 1311, 1310), (1312, 1313, 1315, 1314), (1316, 1317, 1319, 1318), (1320, 1321, 1323, 1322), (1324, 1325, 1327, 1326), (1298, 1296, 1316, 1318), (1289, 1291, 1311, 1309), (1305, 1307, 1327, 1325), (1297, 1299, 1319, 1317), (1292, 1293, 1313, 1312), (1306, 1304, 1324, 1326), (1300, 1301, 1321, 1320), (1295, 1294, 1314, 1315), (1303, 1302, 1322, 1323), (1293, 1295, 1315, 1313), (1301, 1303, 1323, 1321), (1294, 1292, 1312, 1314), (1288, 1289, 1309, 1308), (1302, 1300, 1320, 1322), (1296, 1297, 1317, 1316), (1347, 1367, 1368, 1345), (1355, 1340, 1332, 1353), (1351, 1342, 1335, 1349), (1348, 1334, 1343, 1350), (1350, 1343, 1342, 1351), (1352, 1333, 1341, 1354), (1354, 1341, 1340, 1355), (1344, 1364, 1366, 1346), (1346, 1366, 1339, 1338, 1367, 1347), (1336, 1360, 1361, 1346, 1347, 1337), (1328, 1359, 1360, 1336), (1337, 1347, 1345, 1329), (1339, 1365, 1350, 1351, 1338), (1330, 1363, 1365, 1339), (1338, 1351, 1349, 1331), (1337, 1354, 1355, 1336), (1329, 1352, 1354, 1337), (1336, 1355, 1353, 1328), (1358, 1357, 1361, 1360), (1356, 1344, 1346, 1361), (1367, 1338, 1331, 1369), (1362, 1348, 1350, 1365), (1330, 1339, 1366), (1389, 1380, 1373, 1387), (1397, 1382, 1374, 1395), (1393, 1384, 1377, 1391), (1390, 1414, 1412, 1392), (1392, 1412, 1385, 1384, 1393), (1394, 1375, 1383, 1396), (1396, 1383, 1382, 1397), (1386, 1408, 1388), (1388, 1408, 1381, 1380, 1389), (1378, 1407, 1388, 1389, 1403, 1402, 1379), (1370, 1406, 1407, 1378), (1379, 1402, 1398, 1371), (1381, 1392, 1393, 1409, 1380), (1372, 1390, 1392, 1381), (1380, 1409, 1410, 1373), (1379, 1396, 1397, 1378), (1371, 1394, 1396, 1379), (1378, 1397, 1395, 1370), (1413, 1376, 1385, 1412), (1399, 1402, 1403, 1400), (1403, 1389, 1387, 1401), (1409, 1393, 1391, 1411), (1405, 1386, 1388, 1407), (1408, 1404, 1372, 1381), (1434, 1425, 1418, 1432), (1442, 1427, 1419, 1440), (1438, 1429, 1422, 1436), (1435, 1421, 1430, 1437), (1437, 1430, 1429, 1438), (1439, 1420, 1428, 1441), (1441, 1428, 1427, 1442), (1431, 1450, 1451, 1433), (1433, 1451, 1426, 1425, 1434), (1423, 1433, 1434, 1445, 1424), (1415, 1431, 1433, 1423), (1424, 1445, 1443, 1416), (1426, 1437, 1438, 1446, 1425), (1417, 1435, 1437, 1426), (1425, 1446, 1447, 1418), (1424, 1441, 1442, 1423), (1416, 1439, 1441, 1424), (1423, 1442, 1440, 1415), (1445, 1434, 1432, 1444), (1446, 1438, 1436, 1448), (1449, 1417, 1426, 1451), (1471, 1488, 1486, 1469), (1479, 1464, 1456, 1477), (1475, 1466, 1459, 1473), (1472, 1458, 1467, 1474), (1474, 1467, 1466, 1475), (1476, 1457, 1465, 1478), (1478, 1465, 1464, 1479), (1468, 1494, 1489, 1470), (1470, 1489, 1490, 1463, 1462, 1481, 1480, 1488, 1471), (1460, 1470, 1471, 1461), (1452, 1468, 1470, 1460), (1461, 1471, 1469, 1453), (1463, 1474, 1475, 1462), (1454, 1472, 1474, 1463), (1462, 1475, 1473, 1455), (1461, 1478, 1479, 1460), (1453, 1476, 1478, 1461), (1460, 1479, 1477, 1452), (1483, 1480, 1481, 1484), (1481, 1462, 1455, 1485), (1488, 1480, 1482, 1487), (1493, 1492, 1490, 1489), (1491, 1454, 1463, 1490), (1514, 1526, 1528, 1512), (1522, 1507, 1499, 1520), (1518, 1534, 1532, 1516), (1515, 1501, 1510, 1517), (1517, 1510, 1509, 1534, 1518), (1519, 1500, 1508, 1521), (1521, 1508, 1507, 1522), (1511, 1542, 1543, 1513), (1513, 1543, 1506, 1505, 1527, 1526, 1514), (1503, 1547, 1548, 1513, 1514, 1525, 1504), (1495, 1546, 1547, 1503), (1504, 1525, 1523, 1496), (1506, 1540, 1537, 1517, 1518, 1505), (1497, 1539, 1540, 1506), (1505, 1518, 1516, 1498), (1504, 1521, 1522, 1503), (1496, 1519, 1521, 1504), (1503, 1522, 1520, 1495), (1525, 1514, 1512, 1524), (1529, 1526, 1527, 1530), (1527, 1505, 1498, 1531), (1534, 1509, 1502, 1533), (1535, 1515, 1517, 1537), (1538, 1536, 1537, 1540), (1541, 1497, 1506, 1543), (1544, 1511, 1513, 1548), (1548, 1547, 1545), (1582, 1579, 1590, 1576), (1574, 1560, 1561, 1569), (1572, 1565, 1566, 1570), (1583, 1571, 1562, 1563), (1571, 1572, 1570, 1562), (1559, 1573, 1557, 1558), (1573, 1574, 1569, 1557), (1578, 1581, 1575, 1577), (1581, 1582, 1576, 1568, 1555, 1575), (1567, 1551, 1582, 1581, 1580, 1588), (1550, 1567, 1588, 1549), (1551, 1552, 1579, 1582), (1555, 1568, 1572, 1571, 1584), (1556, 1555, 1584, 1564), (1568, 1554, 1565, 1572), (1551, 1567, 1574, 1573), (1552, 1551, 1573, 1559), (1567, 1550, 1560, 1574), (1587, 1588, 1580, 1586), (1585, 1580, 1581, 1578), (1576, 1553, 1554, 1568), (1589, 1584, 1571, 1583), (1556, 1575, 1555), (1618, 1595, 1596, 1610), (1616, 1602, 1603, 1611), (1614, 1607, 1608, 1612), (1606, 1628, 1613, 1626), (1628, 1614, 1612, 1604, 1613), (1601, 1615, 1599, 1600), (1615, 1616, 1611, 1599), (1625, 1623, 1617), (1623, 1618, 1610, 1597, 1617), (1609, 1593, 1632, 1624, 1618, 1623, 1622), (1592, 1609, 1622, 1591), (1593, 1594, 1629, 1632), (1597, 1610, 1620, 1614, 1628), (1598, 1597, 1628, 1606), (1610, 1596, 1619, 1620), (1593, 1609, 1616, 1615), (1594, 1593, 1615, 1601), (1609, 1592, 1602, 1616), (1635, 1613, 1604, 1605), (1630, 1631, 1624, 1632), (1624, 1621, 1595, 1618), (1620, 1627, 1607, 1614), (1634, 1622, 1623, 1625), (1617, 1597, 1598, 1633), (1663, 1640, 1641, 1655), (1661, 1647, 1648, 1656), (1659, 1652, 1653, 1657), (1651, 1658, 1649, 1650), (1658, 1659, 1657, 1649), (1646, 1660, 1644, 1645), (1660, 1661, 1656, 1644), (1636, 1666, 1662, 1664), (1666, 1663, 1655, 1642, 1662), (1654, 1638, 1667, 1663, 1666), (1637, 1654, 1666, 1636), (1638, 1639, 1670, 1667), (1642, 1655, 1669, 1659, 1658), (1643, 1642, 1658, 1651), (1655, 1641, 1671, 1669), (1638, 1654, 1661, 1660), (1639, 1638, 1660, 1646), (1654, 1637, 1647, 1661), (1667, 1665, 1640, 1663), (1669, 1668, 1652, 1659), (1672, 1662, 1642, 1643), (1704, 1702, 1711, 1705), (1698, 1684, 1685, 1693), (1696, 1689, 1690, 1694), (1688, 1695, 1686, 1687), (1695, 1696, 1694, 1686), (1683, 1697, 1681, 1682), (1697, 1698, 1693, 1681), (1673, 1703, 1712, 1701), (1703, 1704, 1705, 1706, 1700, 1692, 1679, 1699, 1712), (1691, 1675, 1704, 1703), (1674, 1691, 1703, 1673), (1675, 1676, 1702, 1704), (1679, 1692, 1696, 1695), (1680, 1679, 1695, 1688), (1692, 1678, 1689, 1696), (1675, 1691, 1698, 1697), (1676, 1675, 1697, 1683), (1691, 1674, 1684, 1698), (1709, 1710, 1700, 1706), (1700, 1677, 1678, 1692), (1705, 1707, 1708, 1706), (1715, 1712, 1699, 1714), (1713, 1699, 1679, 1680), (1751, 1747, 1758, 1757), (1741, 1727, 1728, 1736), (1755, 1753, 1761, 1739), (1752, 1738, 1729, 1730), (1738, 1755, 1739, 1737, 1729), (1726, 1740, 1724, 1725), (1740, 1741, 1736, 1724), (1745, 1749, 1742, 1744), (1749, 1751, 1757, 1743, 1735, 1722, 1742), (1734, 1718, 1750, 1751, 1749, 1748, 1768), (1717, 1734, 1768, 1716), (1718, 1719, 1756, 1750), (1722, 1735, 1755, 1738, 1754, 1763), (1723, 1722, 1763, 1731), (1735, 1721, 1753, 1755), (1718, 1734, 1741, 1740), (1719, 1718, 1740, 1726), (1734, 1717, 1727, 1741), (1750, 1746, 1747, 1751), (1759, 1760, 1743, 1757), (1743, 1720, 1721, 1735), (1739, 1732, 1733, 1737), (1762, 1754, 1738, 1752), (1765, 1763, 1754, 1764), (1766, 1742, 1722, 1723), (1767, 1748, 1749, 1745), (1748, 1769, 1768), (1485, 1455, 1678, 1677), (1465, 1457, 1682, 1681), (1476, 1453, 1676, 1683), (1333, 1352, 1559, 1558), (1477, 1456, 1685, 1684), (1328, 1353, 1560, 1550), (1467, 1458, 1687, 1686), (1472, 1454, 1680, 1688), (1473, 1459, 1690, 1689), (1344, 1356, 1585, 1578), (1367, 1369, 1553, 1576), (1456, 1464, 1693, 1685), (1357, 1358, 1587, 1586), (1464, 1465, 1681, 1693), (1459, 1466, 1694, 1690), (1466, 1467, 1686, 1694), (1360, 1359, 1549, 1588), (1358, 1360, 1588, 1587), (1361, 1357, 1586, 1580), (1356, 1361, 1580, 1585), (1348, 1362, 1589, 1583), (1345, 1368, 1590, 1579), (1494, 1468, 1673, 1701), (1453, 1469, 1702, 1676), (1365, 1363, 1564, 1584), (1362, 1365, 1584, 1589), (1366, 1364, 1577, 1575), (1330, 1366, 1575, 1556), (1368, 1367, 1576, 1590), (1458, 1472, 1688, 1687), (1455, 1473, 1689, 1678), (1457, 1476, 1683, 1682), (1452, 1477, 1684, 1674), (1487, 1482, 1708, 1707), (1483, 1484, 1710, 1709), (1481, 1485, 1677, 1700), (1484, 1481, 1700, 1710), (1480, 1483, 1709, 1706), (1482, 1480, 1706, 1708), (1469, 1486, 1711, 1702), (1488, 1487, 1707, 1705), (1486, 1488, 1705, 1711), (1454, 1491, 1713, 1680), (1492, 1493, 1715, 1714), (1489, 1494, 1701, 1712), (1493, 1489, 1712, 1715), (1490, 1492, 1714, 1699), (1491, 1490, 1699, 1713), (1546, 1495, 1717, 1716), (1531, 1498, 1721, 1720), (1508, 1500, 1725, 1724), (1519, 1496, 1719, 1726), (1520, 1499, 1728, 1727), (1510, 1501, 1730, 1729), (1539, 1497, 1723, 1731), (1533, 1502, 1733, 1732), (1499, 1507, 1736, 1728), (1507, 1508, 1724, 1736), (1502, 1509, 1737, 1733), (1406, 1370, 1592, 1591), (1509, 1510, 1729, 1737), (1387, 1373, 1596, 1595), (1383, 1375, 1600, 1599), (1394, 1371, 1594, 1601), (1395, 1374, 1603, 1602), (1385, 1376, 1605, 1604), (1542, 1511, 1745, 1744), (1390, 1372, 1598, 1606), (1524, 1512, 1747, 1746), (1391, 1377, 1608, 1607), (1374, 1382, 1611, 1603), (1501, 1515, 1752, 1730), (1382, 1383, 1599, 1611), (1498, 1516, 1753, 1721), (1377, 1384, 1612, 1608), (1384, 1385, 1604, 1612), (1500, 1519, 1726, 1725), (1495, 1520, 1727, 1717), (1410, 1409, 1620, 1619), (1401, 1387, 1595, 1621), (1496, 1523, 1756, 1719), (1523, 1525, 1750, 1756), (1414, 1390, 1606, 1626), (1525, 1524, 1746, 1750), (1411, 1391, 1607, 1627), (1512, 1528, 1758, 1747), (1529, 1530, 1760, 1759), (1528, 1526, 1757, 1758), (1526, 1529, 1759, 1757), (1375, 1394, 1601, 1600), (1530, 1527, 1743, 1760), (1370, 1395, 1602, 1592), (1527, 1531, 1720, 1743), (1516, 1532, 1761, 1753), (1532, 1534, 1739, 1761), (1534, 1533, 1732, 1739), (1515, 1535, 1762, 1752), (1371, 1398, 1629, 1594), (1537, 1536, 1764, 1754), (1399, 1400, 1631, 1630), (1535, 1537, 1754, 1762), (1373, 1410, 1619, 1596), (1536, 1538, 1765, 1764), (1540, 1539, 1731, 1763), (1398, 1402, 1632, 1629), (1538, 1540, 1763, 1765), (1402, 1399, 1630, 1632), (1497, 1541, 1766, 1723), (1400, 1403, 1624, 1631), (1403, 1401, 1621, 1624), (1543, 1542, 1744, 1742), (1372, 1404, 1633, 1598), (1541, 1543, 1742, 1766), (1386, 1405, 1634, 1625), (1511, 1544, 1767, 1745), (1547, 1546, 1716, 1768), (1407, 1406, 1591, 1622), (1545, 1547, 1768, 1769), (1405, 1407, 1622, 1634), (1548, 1545, 1769, 1748), (1408, 1386, 1625, 1617), (1544, 1548, 1748, 1767), (1404, 1408, 1617, 1633), (1409, 1411, 1627, 1620), (1376, 1413, 1635, 1605), (1412, 1414, 1626, 1613), (1413, 1412, 1613, 1635), (1431, 1415, 1637, 1636), (1432, 1418, 1641, 1640), (1428, 1420, 1645, 1644), (1439, 1416, 1639, 1646), (1440, 1419, 1648, 1647), (1430, 1421, 1650, 1649), (1435, 1417, 1643, 1651), (1436, 1422, 1653, 1652), (1419, 1427, 1656, 1648), (1427, 1428, 1644, 1656), (1422, 1429, 1657, 1653), (1429, 1430, 1649, 1657), (1450, 1431, 1636, 1664), (1359, 1328, 1550, 1549), (1444, 1432, 1640, 1665), (1369, 1331, 1554, 1553), (1341, 1333, 1558, 1557), (1352, 1329, 1552, 1559), (1353, 1332, 1561, 1560), (1421, 1435, 1651, 1650), (1343, 1334, 1563, 1562), (1448, 1436, 1652, 1668), (1363, 1330, 1556, 1564), (1349, 1335, 1566, 1565), (1420, 1439, 1646, 1645), (1332, 1340, 1569, 1561), (1415, 1440, 1647, 1637), (1340, 1341, 1557, 1569), (1335, 1342, 1570, 1566), (1342, 1343, 1562, 1570), (1416, 1443, 1670, 1639), (1443, 1445, 1667, 1670), (1445, 1444, 1665, 1667), (1364, 1344, 1578, 1577), (1329, 1345, 1579, 1552), (1418, 1447, 1671, 1641), (1447, 1446, 1669, 1671), (1446, 1448, 1668, 1669), (1417, 1449, 1672, 1643), (1451, 1450, 1664, 1662), (1334, 1348, 1583, 1563), (1449, 1451, 1662, 1672), (1331, 1349, 1565, 1554), (1468, 1452, 1674, 1673), (1773, 1772, 1771, 1770), (1281, 1280, 1772, 1773), (1211, 1212, 1774, 1775), (1212, 1281, 1773, 1770), (1777, 1775, 1779, 1781), (1771, 1211, 1775, 1777), (1770, 1771, 1777, 1776), (1212, 1770, 1776, 1774), (1779, 1778, 1780, 1781), (1775, 1774, 1778, 1779), (1774, 1776, 1780, 1778), (1776, 1777, 1781, 1780), (1784, 1785, 1783, 1782), (1275, 1277, 1785, 1784), (1782, 1783, 1789, 1788), (1277, 1199, 1783, 1785), (1786, 1788, 1792, 1790), (1199, 1198, 1786, 1787), (1783, 1199, 1787, 1789), (1198, 1782, 1788, 1786), (1791, 1790, 1792, 1793), (1787, 1786, 1790, 1791), (1789, 1787, 1791, 1793), (1788, 1789, 1793, 1792), (1797, 1796, 1795, 1794), (1284, 1283, 1796, 1797), (1283, 1220, 1795, 1796), (1221, 1284, 1797, 1794), (1220, 1221, 1798, 1799), (1221, 1794, 1800, 1798), (1794, 1795, 1801, 1800), (1799, 1798, 1800, 1801)])
me_cylinder_003.polygons.foreach_set('material_index', [8, 8, 8, 8, 8, 8, 8, 8, 8, 8, 8, 8, 8, 8, 8, 8, 8, 8, 8, 8, 8, 8, 8, 8, 8, 8, 8, 8, 8, 8, 8, 8, 8, 8, 8, 8, 8, 8, 8, 8, 8, 8, 8, 8, 8, 8, 8, 8, 8, 8, 8, 8, 8, 8, 8, 8, 8, 8, 8, 8, 8, 8, 8, 8, 8, 8, 8, 8, 8, 8, 8, 8, 8, 8, 8, 8, 8, 8, 8, 8, 8, 8, 8, 8, 8, 8, 8, 8, 8, 8, 8, 8, 8, 8, 8, 8, 8, 8, 8, 8, 8, 8, 8, 8, 8, 8, 8, 8, 8, 8, 8, 8, 8, 8, 8, 8, 8, 8, 7, 7, 7, 7, 7, 7, 7, 7, 7, 7, 7, 7, 7, 7, 7, 7, 7, 7, 7, 7, 7, 7, 7, 7, 7, 7, 7, 7, 7, 7, 7, 7, 7, 7, 7, 7, 7, 7, 7, 7, 7, 7, 7, 7, 7, 7, 7, 7, 7, 7, 7, 7, 7, 7, 7, 7, 7, 7, 7, 7, 7, 7, 7, 7, 7, 7, 7, 7, 7, 7, 7, 7, 7, 7, 7, 7, 7, 7, 7, 7, 7, 7, 7, 7, 7, 7, 7, 7, 7, 7, 7, 7, 7, 7, 7, 7, 7, 7, 7, 7, 7, 7, 7, 7, 7, 7, 7, 7, 7, 7, 7, 7, 7, 7, 7, 7, 7, 7, 8, 8, 8, 8, 8, 8, 8, 8, 8, 8, 8, 8, 8, 8, 8, 8, 8, 8, 8, 8, 8, 8, 8, 8, 8, 8, 8, 8, 8, 8, 8, 8, 8, 8, 8, 8, 8, 8, 8, 8, 8, 8, 8, 8, 8, 8, 8, 8, 8, 8, 8, 8, 8, 8, 8, 8, 8, 8, 8, 8, 8, 8, 8, 8, 8, 8, 8, 8, 8, 8, 8, 8, 8, 8, 8, 8, 8, 8, 8, 8, 8, 8, 8, 8, 8, 8, 8, 8, 8, 8, 8, 8, 8, 8, 8, 8, 8, 8, 8, 8, 8, 8, 8, 8, 8, 8, 8, 8, 8, 8, 8, 8, 8, 8, 8, 8, 8, 8, 7, 7, 7, 7, 7, 7, 7, 7, 7, 7, 7, 7, 7, 7, 7, 7, 7, 7, 7, 7, 7, 7, 7, 7, 7, 7, 7, 7, 7, 7, 7, 7, 7, 7, 7, 7, 7, 7, 7, 7, 7, 7, 7, 7, 7, 7, 7, 7, 7, 7, 7, 7, 7, 7, 7, 7, 7, 7, 7, 7, 7, 7, 7, 7, 7, 7, 7, 7, 7, 7, 7, 7, 7, 7, 7, 7, 7, 7, 7, 7, 7, 7, 7, 7, 7, 7, 7, 7, 7, 7, 7, 7, 7, 7, 7, 7, 7, 7, 7, 7, 7, 7, 7, 7, 7, 7, 7, 7, 7, 7, 7, 7, 7, 7, 7, 7, 7, 7, 7, 7, 7, 8, 7, 7, 7, 8, 7, 7, 8, 7, 7, 8, 7, 8, 7, 7, 8, 7, 7, 8, 7, 7, 7, 8, 7, 7, 8, 7, 7, 8, 7, 7, 7, 8, 7, 7, 7, 8, 7, 8, 7, 8, 7, 7, 8, 7, 7, 8, 7, 8, 7, 7, 7, 7, 7, 7, 8, 7, 8, 7, 8, 7, 7, 8, 8, 7, 7, 7, 7, 8, 7, 7, 8, 8, 7, 8, 7, 8, 8, 7, 8, 8, 7, 8, 7, 7, 7, 7, 8, 8, 8, 8, 7, 8, 7, 7, 8, 7, 7, 7, 8, 8, 7, 8, 7, 8, 7, 7, 8, 7, 8, 8, 7, 8, 8, 7, 7, 8, 7, 8, 8, 7, 8, 7, 7, 8, 8, 7, 8, 8, 7, 7, 7, 7, 8, 8, 8, 7, 8, 8, 7, 8, 8, 7, 8, 8, 7, 8, 7, 7, 7, 8, 8, 7, 8, 7, 8, 8, 7, 8, 8, 7, 8, 8, 7, 8, 8, 8, 7, 8, 7, 8, 8, 7, 8, 7, 8, 8, 7, 8, 8, 7, 8, 8, 7, 8, 7, 8, 7, 8, 7, 8, 8, 7, 8, 7, 8, 8, 7, 8, 8, 7, 7, 7, 8, 8, 8, 8, 8, 7, 8, 7, 7, 7, 8, 8, 8, 8, 7, 7, 8, 8, 8, 8, 8, 7, 7, 8, 8, 8, 8, 8, 8, 8, 8, 7, 8, 7, 8, 8, 8, 8, 8, 8, 7, 8, 8, 8, 7, 7, 8, 8, 8, 8, 7, 8, 8, 7, 8, 7, 8, 8, 7, 8, 8, 8, 7, 7, 7, 8, 8, 8, 8, 7, 8, 8, 8, 8, 7, 7, 8, 7, 8, 7, 7, 8, 7, 8, 7, 7, 8, 7, 7, 7, 8, 7, 7, 8, 7, 8, 7, 8, 7, 8, 7, 8, 7, 8, 7, 7, 7, 7, 8, 8, 7, 8, 7, 8, 7, 7, 7, 7, 8, 8, 7, 7, 7, 7, 8, 8, 7, 7, 7, 8, 7, 8, 7, 7, 7, 7, 5, 5, 5, 5, 5, 5, 5, 5, 5, 5, 5, 5, 5, 5, 5, 5, 5, 5, 5, 5, 5, 5, 5, 5, 5, 5, 5, 5, 5, 5, 5, 5, 5, 5, 5, 5, 5, 5, 5, 5, 5, 5, 5, 5, 5, 5, 5, 5, 5, 5, 5, 5, 5, 5, 5, 5, 5, 5, 5, 5, 5, 5, 5, 5, 5, 5, 5, 5, 5, 5, 5, 5, 5, 5, 5, 5, 5, 5, 5, 5, 5, 5, 5, 5, 5, 5, 0, 0, 0, 0, 0, 5, 5, 5, 5, 5, 5, 5, 5, 5, 5, 7, 7, 7, 7, 7, 7, 7, 7, 7, 7, 7, 7, 7, 7, 7, 7, 7, 7, 7, 7, 7, 7, 7, 7, 7, 7, 7, 7, 7, 7, 7, 7, 7, 7, 7, 7, 7, 7, 7, 7, 7, 7, 7, 7, 7, 7, 7, 7, 7, 7, 7, 7, 7, 7, 7, 7, 7, 7, 7, 7, 7, 7, 7, 7, 7, 7, 7, 7, 7, 7, 7, 7, 7, 7, 7, 7, 7, 7, 7, 7, 7, 7, 7, 7, 7, 7, 7, 7, 7, 7, 7, 7, 7, 7, 7, 7, 7, 7, 7, 7, 7, 7, 7, 7, 7, 7, 7, 7, 7, 7, 7, 7, 7, 7, 7, 7, 7, 7, 7, 7, 7, 7, 7, 7, 7, 7, 7, 7, 7, 7, 7, 7, 7, 7, 7, 7, 7, 7, 7, 7, 7, 7, 7, 7, 7, 7, 7, 7, 7, 7, 7, 7, 7, 7, 7, 7, 7, 7, 7, 7, 7, 7, 7, 7, 7, 7, 7, 7, 7, 7, 7, 7, 7, 7, 7, 7, 7, 0, 0, 0, 2, 0, 0, 0, 0, 2, 2, 2, 2, 2, 0, 0, 0, 0, 0, 2, 2, 2, 2, 2, 0, 0, 0, 0, 3, 2, 2, 2, 2, 4, 0, 0, 0, 0, 4, 4, 4, 4, 5, 4, 4, 4, 5, 4, 4, 4, 5, 4, 4, 4, 5, 4, 4, 4, 5, 4, 4, 4, 3, 3, 3, 3, 3, 3, 3, 3, 3, 3, 3, 3, 3, 3, 3, 3, 3, 3, 3, 3, 0, 1, 1, 1, 1, 1, 1, 1, 1, 1, 1, 1, 1, 1, 1, 1, 1, 1, 1, 1, 1, 5, 5, 5, 5, 5, 5, 5, 5, 5, 5, 5, 5, 5, 5, 5, 5, 5, 5, 5, 5, 5, 5, 5, 5, 5, 5, 5, 5, 5, 5, 5, 5, 5, 5, 5, 5, 5, 5, 5, 5, 6, 6, 6, 6, 6, 6, 6, 6, 6, 6, 6, 6, 6, 6, 6, 6, 6, 6, 6, 6, 6, 6, 6, 6, 6, 6, 6, 6, 6, 6, 6, 6, 6, 6, 6, 6, 6, 6, 6, 6, 6, 6, 6, 6, 6, 6, 6, 6, 6, 6, 6, 6, 6, 6, 6, 6, 6, 6, 6, 6, 6, 6, 6, 6, 6, 6, 6, 6, 6, 6, 6, 6, 6, 6, 6, 6, 6, 6, 6, 6, 6, 6, 6, 6, 6, 6, 6, 6, 6, 6, 6, 6, 6, 6, 6, 6, 6, 6, 6, 6, 6, 6, 6, 6, 6, 6, 6, 6, 6, 6, 6, 6, 6, 6, 6, 6, 6, 6, 6, 6, 6, 6, 6, 6, 6, 6, 6, 6, 6, 6, 6, 6, 6, 6, 6, 6, 6, 6, 6, 6, 6, 6, 6, 6, 6, 6, 6, 6, 6, 6, 6, 6, 6, 6, 6, 6, 6, 6, 6, 6, 6, 6, 6, 6, 6, 6, 6, 6, 6, 6, 6, 6, 6, 6, 6, 6, 6, 6, 6, 6, 6, 6, 6, 6, 6, 6, 6, 6, 6, 6, 6, 6, 6, 6, 6, 6, 6, 6, 6, 6, 6, 6, 6, 6, 6, 6, 6, 6, 6, 6, 6, 6, 6, 6, 6, 6, 6, 6, 6, 6, 6, 6, 6, 6, 6, 6, 6, 6, 6, 6, 6, 6, 6, 6, 6, 6, 6, 6, 6, 6, 6, 6, 6, 6, 6, 6, 6, 6, 6, 6, 6, 6, 6, 6, 6, 6, 6, 6, 6, 6, 6, 6, 6, 6, 6, 6, 6, 6, 6, 6, 6, 6, 6, 6, 6, 6, 6, 6, 6, 6, 6, 6, 6, 6, 6, 6, 6, 6, 6, 6, 6, 6, 6, 6, 6, 6, 6, 6, 6, 6, 6, 6, 6, 6, 6, 6, 6, 6, 6, 6, 6, 6, 6, 6, 6, 6, 6, 6, 6, 6, 6, 6, 6, 6, 6, 6, 6, 6, 6, 6, 6, 6, 6, 6, 6, 6, 6, 6, 6, 6, 6, 6, 6, 6, 6, 6, 6, 6, 6, 6, 6, 6, 6, 6, 6, 6, 6, 6, 6, 6, 6, 6, 6, 6, 6, 6, 6, 6, 6, 6, 6, 6, 6, 6, 6, 6, 6, 6, 6, 6, 6, 6, 6, 6, 6, 6, 6, 6, 6, 6, 6, 6, 6, 6, 6, 6, 6, 6, 6, 6, 6, 6, 6, 6, 6, 6, 6, 0, 0, 2, 0, 0, 0, 0, 0, 0, 1, 0, 0, 0, 0, 0, 0, 0, 2, 0, 0, 0, 1, 0, 0, 0, 0, 0, 0, 3, 3, 3, 3])
me_cylinder_003.materials.append(mat_bananatree_brown_001)
me_cylinder_003.materials.append(mat_bananatree_brown_002)
me_cylinder_003.materials.append(mat_bananatree_brown_003)
me_cylinder_003.materials.append(mat_bananatree_green_001)
me_cylinder_003.materials.append(mat_bananatree_green_002)
me_cylinder_003.materials.append(mat_bananatree_green_003)
me_cylinder_003.materials.append(mat_bananatree_leaves)
me_cylinder_003.materials.append(mat_bananatree_leaves_001)
me_cylinder_003.materials.append(mat_bananatree_leaves_002)
me_cylinder_003.use_remesh_preserve_volume = False
me_cylinder_003.use_remesh_preserve_attributes = False
me_cylinder_003.use_mirror_vertex_groups = False
me_cylinder_003.update()

# ---- objects
ob_cylinder_002 = bpy.data.objects.new('Cylinder.002', me_cylinder_003)

# ---- transforms, parenting, visibility, modifiers, constraints
ob_cylinder_002.location = (0.0, 0.0, 0.0)
ob_cylinder_002.rotation_euler = (0.0, -0.0, 0.4133)
ob_cylinder_002.scale = (0.1572, 0.1572, 0.1572)
ob_cylinder_002.lineart.crease_threshold = 0.0

# ---- collection membership
col_collection_1.objects.link(ob_cylinder_002)

# ---- scene / render settings (as saved in the file)
scene.frame_start = 1; scene.frame_end = 250; scene.frame_set(12)
scene.render.engine = 'BLENDER_EEVEE_NEXT'
scene.render.resolution_percentage = 50
scene.render.dither_intensity = 0.0
scene.cycles.use_denoising = False
scene.cycles.samples = 128
scene.cycles.sampling_pattern = 'TABULATED_SOBOL'
scene.cycles.use_adaptive_sampling = False
scene.cycles.use_light_tree = False
scene.cycles.blur_glossy = 0.0
scene.cycles.sample_clamp_indirect = 0.0
scene.view_settings.view_transform = 'Standard'
bpy.context.view_layer.update()

# ---- added for rendering (the .blend has no active camera and no usable light): camera, sun
cam_auto = bpy.data.cameras.new('AutoCamera')
cam_auto.lens = 50.0
cam_auto.sensor_width = 36.0
cam_auto.clip_end = 1000.0
ob_auto_camera = bpy.data.objects.new('AutoCamera', cam_auto)
scene.collection.objects.link(ob_auto_camera)
ob_auto_camera.location = (3.5531, -4.33792, 4.10252)
ob_auto_camera.rotation_euler = (1.09748, -7.21219e-08, 0.694738)
scene.camera = ob_auto_camera
light_auto_sun = bpy.data.lights.new('AutoSun', 'SUN')
light_auto_sun.energy = 3.0
light_auto_sun.angle = 0.0523599
ob_auto_sun = bpy.data.objects.new('AutoSun', light_auto_sun)
scene.collection.objects.link(ob_auto_sun)
ob_auto_sun.rotation_euler = (0.872665, 0.174533, 0.523599)
bpy.context.view_layer.update()
